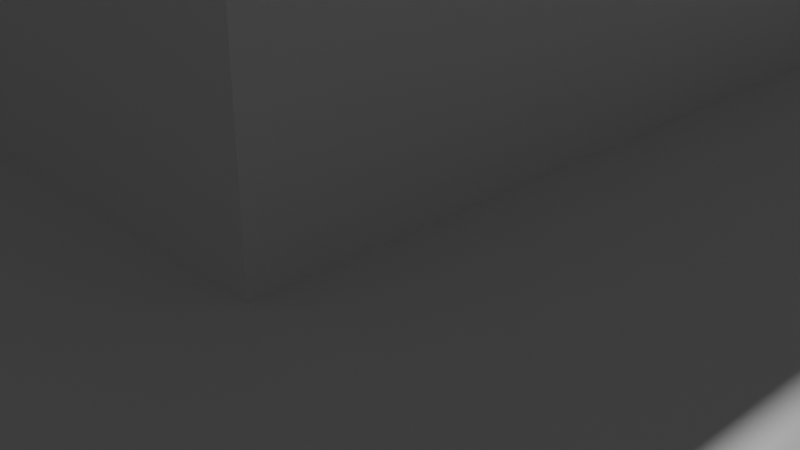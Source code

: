 # Source: Testing_Mayan_Pyramid_Join.blend  (saved by Blender 2.80.72; exported with 4.5.12 LTS)
import bpy
from mathutils import Matrix  # noqa: F401  (used for matrix-valued properties, if any)

bpy.ops.wm.read_factory_settings(use_empty=True)
scene = bpy.context.scene
scene.name = 'Scene'

# ---- collections
col_collection = bpy.data.collections.new('Collection'); scene.collection.children.link(col_collection)

# ---- materials (node trees are filled in below, after node groups)
mat_material = bpy.data.materials.new('Material')
mat_material.alpha_threshold = 0.0
mat_material.use_transparent_shadow = False
mat_material.line_color = (0.0, 0.0, 0.0, 1.0)

# ---- material node trees
mat_material.use_nodes = True; mat_material.node_tree.nodes.clear()
_N = mat_material.node_tree.nodes; _L = mat_material.node_tree.links
n0 = _N.new('ShaderNodeOutputMaterial'); n0.name = 'Material Output'; n0.location = (300, 300)
n1 = _N.new('ShaderNodeBsdfPrincipled'); n1.name = 'Principled BSDF'; n1.location = (10, 300)
n1.distribution = 'GGX'
n1.subsurface_method = 'BURLEY'
n1.inputs[2].default_value = 0.4
n1.inputs[3].default_value = 1.45
n1.inputs[27].default_value = (0.0, 0.0, 0.0, 1.0)
n1.inputs[28].default_value = 1.0
_L.new(n1.outputs[0], n0.inputs[0])
n0.is_active_output = True

# ---- world
world_world = bpy.data.worlds.new('World'); scene.world = world_world
world_world.use_nodes = True; world_world.node_tree.nodes.clear()
_N = world_world.node_tree.nodes; _L = world_world.node_tree.links
n0 = _N.new('ShaderNodeOutputWorld'); n0.name = 'World Output'; n0.location = (300, 300)
n1 = _N.new('ShaderNodeBackground'); n1.name = 'Background'; n1.location = (10, 300)
n1.inputs[0].default_value = (0.05088, 0.05088, 0.05088, 1.0)
_L.new(n1.outputs[0], n0.inputs[0])
n0.is_active_output = True
world_world.color = (0.05088, 0.05088, 0.05088)
world_world.use_sun_shadow = False
world_world.sun_shadow_jitter_overblur = 0.0

# ---- cameras
cam_camera = bpy.data.cameras.new('Camera')
cam_camera.clip_end = 100.0
cam_camera.ortho_scale = 7.314

# ---- lights
light_light = bpy.data.lights.new('Light', 'POINT')
light_light.transmission_factor = 0.0
light_light.energy = 1000.0
light_light.shadow_soft_size = 0.1
light_light.shadow_maximum_resolution = 0.006
light_light.use_absolute_resolution = True

# ---- meshes
me_cube = bpy.data.meshes.new('Cube')
me_cube.from_pydata([(9.0, 9.0, 1.0), (10.0, 10.0, 0.0), (9.0, -9.0, 1.0), (10.0, -10.0, 0.0), (-9.0, 9.0, 1.0), (-10.0, 10.0, 0.0), (-9.0, -9.0, 1.0), (-10.0, -10.0, 0.0), (10.0, -10.0, 1.0), (-10.0, -10.0, 1.0), (10.0, 10.0, 1.0), (-10.0, 10.0, 1.0), (8.0, -8.0, 2.0), (-8.0, -8.0, 2.0), (8.0, 8.0, 2.0), (-8.0, 8.0, 2.0), (9.0, -9.0, 2.0), (-9.0, -9.0, 2.0), (9.0, 9.0, 2.0), (-9.0, 9.0, 2.0), (7.0, -7.0, 3.0), (-7.0, -7.0, 3.0), (7.0, 7.0, 3.0), (-7.0, 7.0, 3.0), (8.0, -8.0, 3.0), (-8.0, -8.0, 3.0), (8.0, 8.0, 3.0), (-8.0, 8.0, 3.0), (6.0, -6.0, 4.0), (-6.0, -6.0, 4.0), (6.0, 6.0, 4.0), (-6.0, 6.0, 4.0), (7.0, -7.0, 4.0), (-7.0, -7.0, 4.0), (7.0, 7.0, 4.0), (-7.0, 7.0, 4.0), (5.0, -5.0, 5.0), (-5.0, -5.0, 5.0), (5.0, 5.0, 5.0), (-5.0, 5.0, 5.0), (6.0, -6.0, 5.0), (-6.0, -6.0, 5.0), (6.0, 6.0, 5.0), (-6.0, 6.0, 5.0), (4.0, -4.0, 6.0), (-4.0, -4.0, 6.0), (4.0, 4.0, 6.0), (-4.0, 4.0, 6.0), (5.0, -5.0, 6.0), (-5.0, -5.0, 6.0), (5.0, 5.0, 6.0), (-5.0, 5.0, 6.0), (2.1, -1.85, 7.15), (-2.1, -1.85, 7.15), (2.1, 1.85, 7.15), (-2.1, 1.85, 7.15), (4.0, -4.0, 7.0), (-4.0, -4.0, 7.0), (4.0, 4.0, 7.0), (-4.0, 4.0, 7.0), (-1.6, -1.6, 10.1), (1.6, 1.6, 10.1), (-1.6, 1.6, 10.1), (-10.0, -1.0, 0.0), (10.0, -1.0, 1.0), (-10.0, -1.0, 1.0), (-9.0, -1.0, 1.0), (9.0, -1.0, 2.0), (-9.0, -1.0, 2.0), (-8.0, -1.0, 2.0), (8.0, -1.0, 3.0), (-8.0, -1.0, 3.0), (-7.0, -1.0, 3.0), (7.0, -1.0, 4.0), (-7.0, -1.0, 4.0), (-6.0, -1.0, 4.0), (6.0, -1.0, 5.0), (-6.0, -1.0, 5.0), (-5.0, -1.0, 5.0), (5.0, -1.0, 6.0), (-5.0, -1.0, 6.0), (-4.0, -1.0, 6.0), (4.0, -1.0, 7.0), (-4.0, -1.0, 7.0), (2.1, -1.15, 7.15), (-2.1, -1.15, 7.15), (-1.6, -1.0, 10.1), (-10.0, 1.0, 1.0), (-9.0, 1.0, 1.0), (-9.0, 1.0, 2.0), (-8.0, 1.0, 2.0), (-8.0, 1.0, 3.0), (-7.0, 1.0, 3.0), (-7.0, 1.0, 4.0), (-6.0, 1.0, 4.0), (-6.0, 1.0, 5.0), (-5.0, 1.0, 5.0), (-5.0, 1.0, 6.0), (-4.0, 1.0, 6.0), (-4.0, 1.0, 7.0), (-2.1, 1.15, 7.15), (-1.6, 1.0, 10.1), (-10.0, 1.0, 0.0), (10.0, 1.0, 1.0), (9.0, 1.0, 2.0), (8.0, 1.0, 3.0), (7.0, 1.0, 3.0), (7.0, 1.0, 4.0), (6.0, 1.0, 4.0), (6.0, 1.0, 5.0), (5.0, 1.0, 6.0), (4.0, 1.0, 7.0), (2.1, 1.15, 7.15), (1.6, 1.0, 10.1), (-2.1, -1.85, 8.65), (-2.1, 1.85, 8.65), (2.1, -1.85, 8.65), (2.1, 1.85, 8.65), (2.1, -0.85, 8.65), (-2.1, -0.85, 8.65), (-2.1, 0.85, 8.65), (2.1, 0.85, 8.65), (-1.773, -2.027, 9.428), (1.773, -2.027, 9.428), (2.027, -0.85, 9.428), (-2.027, -0.85, 9.428), (-2.027, 0.85, 9.428), (2.027, 0.85, 9.428), (-1.773, 2.027, 9.428), (1.773, 2.027, 9.428), (-2.1, 1.85, 8.908), (2.1, 1.85, 8.908), (-2.1, -1.85, 8.908), (2.1, -1.85, 8.908), (2.1, -0.85, 8.908), (-2.1, -0.85, 8.908), (-2.1, 0.85, 8.908), (2.1, 0.85, 8.908), (2.2, -2.0, 9.058), (2.2, -2.0, 9.25), (2.2, -1.0, 9.058), (2.2, -1.0, 9.25), (2.2, 1.0, 9.058), (2.2, 1.0, 9.25), (2.2, 2.0, 9.25), (2.2, 2.0, 9.058), (-2.0, 2.2, 9.25), (2.0, 2.2, 9.25), (-2.0, 2.2, 9.058), (2.0, 2.2, 9.058), (-2.0, -2.2, 9.058), (-2.0, -2.2, 9.25), (2.0, -2.2, 9.058), (2.0, -2.2, 9.25), (-2.2, -2.0, 9.058), (-2.2, -2.0, 9.25), (-2.2, -1.0, 9.058), (-2.2, -1.0, 9.25), (-2.2, 1.0, 9.058), (-2.2, 1.0, 9.25), (-2.2, 2.0, 9.25), (-2.2, 2.0, 9.058), (-1.547, -1.8, 9.91), (1.547, -1.8, 9.91), (1.8, -0.85, 9.91), (-1.8, -0.85, 9.91), (-1.8, 0.85, 9.91), (1.8, 0.85, 9.91), (-1.547, 1.8, 9.91), (1.547, 1.8, 9.91), (-1.8, 1.0, 10.1), (-1.8, 1.6, 10.1), (-1.846, -1.646, 10.0), (-1.8, -1.6, 10.1), (-1.8, -1.0, 10.1), (-1.846, -1.0, 10.0), (-1.846, 1.0, 10.0), (-1.846, 1.646, 10.0), (1.6, -1.6, 10.1), (-1.646, -1.646, 10.0), (1.646, -1.646, 10.0), (1.6, -1.8, 10.1), (-1.6, -1.8, 10.1), (-1.646, -1.846, 10.0), (1.646, -1.846, 10.0), (-1.6, 1.8, 10.1), (1.6, 1.8, 10.1), (-1.646, 1.846, 10.0), (1.646, 1.846, 10.0), (1.8, -1.0, 10.1), (1.8, -1.6, 10.1), (1.846, -1.646, 10.0), (1.8, 1.0, 10.1), (1.846, -1.0, 10.0), (1.8, 1.6, 10.1), (1.846, 1.0, 10.0), (1.846, 1.646, 10.0), (1.6, 0.0, 10.1), (0.8, 1.6, 10.1), (1.6, -0.5, 10.1), (-1.6, 0.5, 10.1), (0.8, -1.6, 10.1), (1.6, 0.5, 10.1), (-1.6, -0.5, 10.1), (-0.8, -1.6, 10.1), (1.6, -1.0, 10.1), (0.8, -1.0, 10.1), (0.8, 1.0, 10.1), (0.0, -1.6, 10.1), (-0.8, 1.6, 10.1), (0.0, 1.6, 10.1), (-0.8, -1.0, 10.1), (0.0, -1.0, 10.1), (-1.6, 0.0, 10.1), (-0.8, 1.0, 10.1), (0.0, 1.0, 10.1), (-1.2, 0.25, 10.1), (1.2, 0.25, 10.1), (1.2, -0.25, 10.1), (-1.2, -0.25, 10.1), (-1.2, -0.5, 10.1), (0.0, -1.0, 10.81), (-1.2, 0.5, 10.81), (0.0, 1.0, 10.81), (1.2, 0.5, 10.81), (-1.2, -0.375, 10.1), (0.8, 0.75, 10.81), (1.2, -0.5, 10.1), (0.8, 0.5, 10.81), (1.2, 0.5, 10.1), (-0.8, 1.0, 10.81), (-1.2, 0.5, 10.1), (0.8, -0.5, 10.81), (-1.2, 0.0, 10.1), (-0.8, 0.5, 10.1), (0.8, 0.5, 10.1), (0.8, -0.5, 10.1), (-1.6, 0.25, 10.1), (1.6, -0.25, 10.1), (1.2, 0.0, 10.1), (-1.6, -0.25, 10.1), (-0.8, -0.5, 10.1), (1.6, 0.25, 10.1), (-0.4, -1.0, 10.1), (-0.4, 1.0, 10.1), (-0.8, -1.0, 10.81), (0.4, -1.0, 10.1), (0.4, 1.0, 10.1), (-0.8, -0.75, 10.81), (-0.8, 0.75, 10.1), (0.8, 0.75, 10.1), (0.8, -0.75, 10.81), (0.8, -0.75, 10.1), (0.8, -1.0, 10.81), (-0.8, -0.75, 10.1), (1.2, 0.0, 10.81), (-0.8, -0.5, 10.81), (-0.6, -1.0, 10.1), (-0.4, 1.0, 10.81), (-1.2, 0.0, 10.81), (-1.2, 0.25, 10.86), (0.0, 0.5, 11.16), (1.2, 0.25, 10.86), (1.2, 0.5, 10.86), (0.0, -0.75, 11.16), (1.2, -0.25, 10.86), (-0.4, 1.0, 10.86), (-0.8, -0.25, 11.16), (-1.0, -0.25, 11.16), (0.0, 0.8, 11.16), (-0.4, 0.8, 11.16), (1.0, 0.0, 11.16), (0.8, -0.5, 10.86), (0.4, -1.0, 10.86), (0.0, -0.8, 11.16), (-0.4, -0.8, 11.16), (1.0, -0.25, 11.16), (0.8, -0.25, 11.16), (0.8, 0.75, 10.86), (1.0, 0.3, 11.16), (1.0, 0.25, 11.16), (-1.2, -0.5, 10.86), (-0.8, -0.5, 10.86), (0.8, 0.25, 11.16), (-1.0, 0.0, 11.16), (-1.0, 0.3, 11.16), (-0.8, 0.25, 11.16), (-1.0, 0.25, 11.16), (0.4, -1.0, 10.81), (0.8, 1.0, 10.81), (0.4, 1.0, 10.81), (-0.8, 0.75, 10.81), (-0.8, 0.5, 10.81), (-1.2, 0.25, 10.46), (0.8, -1.0, 10.46), (-1.2, -0.5, 10.81), (1.25, 0.25, 10.86), (1.25, 0.25, 10.81), (1.25, 0.0, 10.86), (1.25, 0.0, 10.81), (1.25, 0.5, 10.81), (1.25, 0.5, 10.86), (1.25, -0.25, 10.81), (1.25, -0.25, 10.86), (1.25, -0.5, 10.86), (1.25, -0.5, 10.81), (1.2, -0.5, 10.86), (0.85, -0.55, 10.86), (0.85, -0.55, 10.81), (1.2, -0.5, 10.81), (1.2, -0.55, 10.81), (1.25, -0.55, 10.81), (1.2, -0.55, 10.86), (1.25, -0.55, 10.86), (-0.4, -1.05, 10.86), (-0.4, -1.05, 10.81), (0.8, -1.05, 10.86), (0.8, -1.05, 10.81), (-0.8, -1.05, 10.81), (-0.8, -1.05, 10.86), (0.4, -1.05, 10.81), (0.4, -1.05, 10.86), (0.0, -1.05, 10.86), (0.0, -1.05, 10.81), (-1.25, 0.0, 10.86), (-1.25, 0.0, 10.81), (-1.25, 0.25, 10.81), (-1.25, 0.25, 10.86), (-1.25, 0.5, 10.81), (-1.25, 0.5, 10.86), (-1.25, -0.5, 10.81), (-1.25, -0.5, 10.86), (-1.25, -0.25, 10.86), (-1.25, -0.25, 10.81), (-0.8, 1.05, 10.86), (-0.8, 1.05, 10.81), (-0.4, 1.05, 10.81), (-0.4, 1.05, 10.86), (0.0, 1.05, 10.81), (0.0, 1.05, 10.86), (0.4, 1.05, 10.81), (0.4, 1.05, 10.86), (0.8, 1.05, 10.86), (0.8, 1.05, 10.81), (0.85, -1.05, 10.86), (0.85, -1.05, 10.81), (-0.85, -0.55, 10.81), (-0.85, -0.55, 10.86), (-0.85, -1.05, 10.81), (-0.85, -1.05, 10.86), (-1.25, -0.55, 10.81), (-1.25, -0.55, 10.86), (-0.85, 0.55, 10.86), (-0.85, 0.55, 10.81), (-1.25, 0.55, 10.81), (-1.25, 0.55, 10.86), (-0.85, 1.05, 10.86), (-0.85, 1.05, 10.81), (0.85, 0.55, 10.81), (0.85, 0.55, 10.86), (0.85, 1.05, 10.86), (0.85, 1.05, 10.81), (1.25, 0.55, 10.81), (1.25, 0.55, 10.86), (1.2, 0.375, 10.1), (1.2, 0.5, 10.46), (1.2, -0.375, 10.1), (1.2, 0.25, 10.46), (1.2, -0.5, 10.46), (1.2, -0.25, 10.46), (-1.2, 0.375, 10.1), (-1.2, 0.5, 10.46), (1.2, 0.375, 10.46), (1.2, -0.375, 10.46), (1.45, 0.375, 10.1), (1.45, 0.25, 10.1), (1.325, 0.25, 10.46), (1.325, -0.25, 10.46), (1.2, -0.25, 10.81), (1.2, 0.375, 10.81), (1.2, 0.25, 10.81), (1.45, -0.25, 10.1), (1.45, -0.375, 10.1), (1.2, -0.375, 10.81), (1.325, 0.375, 10.46), (1.325, -0.375, 10.46), (-1.2, -0.25, 10.46), (-1.2, -0.5, 10.46), (-0.8, -1.0, 10.46), (0.6, -1.0, 10.1), (-1.2, 0.375, 10.46), (-1.2, -0.375, 10.46), (-1.45, 0.375, 10.1), (-1.45, 0.25, 10.1), (-1.325, 0.25, 10.46), (-1.2, 0.25, 10.81), (-1.325, -0.25, 10.46), (-1.45, -0.25, 10.1), (-1.2, -0.375, 10.81), (-1.2, -0.25, 10.81), (-1.325, -0.375, 10.46), (-1.45, -0.375, 10.1), (-1.325, 0.375, 10.46), (-1.2, 0.375, 10.81), (-0.4, -1.0, 10.46), (0.4, -1.0, 10.46), (-0.6, -1.0, 10.46), (0.6, -1.0, 10.46), (-0.6, -1.25, 10.1), (-0.4, -1.25, 10.1), (-0.4, -1.125, 10.46), (0.4, -1.125, 10.46), (0.6, -1.125, 10.46), (0.6, -1.25, 10.1), (0.6, -1.0, 10.81), (-0.6, -1.125, 10.46), (-0.6, -1.0, 10.81), (-0.4, -1.0, 10.81), (0.4, -1.25, 10.1), (0.6, 1.0, 10.1), (-0.4, 1.0, 10.46), (-0.6, 1.0, 10.1), (-0.8, 1.0, 10.46), (0.8, 1.0, 10.46), (0.4, 1.0, 10.46), (0.6, 1.0, 10.81), (-0.6, 1.0, 10.81), (-0.6, 1.0, 10.46), (0.6, 1.0, 10.46), (-0.4, 1.125, 10.46), (-0.6, 1.25, 10.1), (-0.4, 1.25, 10.1), (0.4, 1.125, 10.46), (0.4, 1.25, 10.1), (0.6, 1.25, 10.1), (-0.6, 1.125, 10.46), (0.6, 1.125, 10.46), (-1.2, 0.5, 10.86), (-1.2, 0.0, 10.86), (-0.4, -1.0, 10.86), (0.0, -1.0, 10.86), (1.2, 0.0, 10.86), (0.0, 1.0, 10.86), (-1.2, -0.25, 10.86), (0.8, -1.0, 10.86), (0.4, 1.0, 10.86), (0.8, 1.0, 10.86), (0.8, 0.5, 10.86), (-0.8, 0.5, 10.86), (-0.8, 0.75, 10.86), (0.8, -0.75, 10.86), (-0.8, -0.75, 10.86), (-0.8, -1.0, 10.86), (-0.8, 1.0, 10.86), (-0.8, 0.0, 11.16), (0.48, -0.3, 11.16), (1.0, -0.3, 11.16), (0.4, -0.8, 11.16), (0.48, -0.8, 11.16), (0.4, 0.8, 11.16), (0.48, 0.8, 11.16), (0.0, -0.5, 11.16), (0.0, 0.75, 11.16), (0.8, 0.0, 11.16), (0.48, 0.3, 11.16), (-0.48, 0.3, 11.16), (-0.48, 0.75, 11.16), (-0.4, 0.5, 11.16), (0.48, 0.75, 11.16), (0.4, 0.5, 11.16), (0.48, -0.75, 11.16), (0.4, -0.5, 11.16), (-1.0, -0.3, 11.16), (-0.48, -0.75, 11.16), (-0.48, -0.8, 11.16), (-0.48, -0.3, 11.16), (-0.4, -0.5, 11.16), (-0.48, 0.8, 11.16), (-0.4, -0.75, 11.16), (0.4, 0.75, 11.16), (-0.4, 0.75, 11.16), (0.4, -0.75, 11.16), (-0.72, 0.0, 11.45), (-0.72, -0.25, 11.45), (0.0, 0.42, 11.45), (0.0, -0.42, 11.45), (0.65, 0.0, 11.45), (0.65, -0.25, 11.45), (0.48, 0.3, 11.45), (0.65, 0.25, 11.45), (-0.48, 0.3, 11.45), (-0.72, 0.25, 11.45), (-0.4, 0.42, 11.45), (0.4, 0.42, 11.45), (0.48, -0.3, 11.45), (0.4, -0.42, 11.45), (-0.48, -0.3, 11.45), (-0.4, -0.42, 11.45), (-0.01235, 0.0, 11.66), (2.027, 1.15, 9.428), (2.027, -1.15, 9.428), (1.8, -1.15, 9.91), (1.8, 1.15, 9.91), (-2.027, -1.15, 9.428), (-2.027, 1.15, 9.428), (-1.8, -1.15, 9.91), (-1.8, 1.15, 9.91), (-1.8, 1.547, 9.91), (-2.027, 1.773, 9.428), (1.8, 1.547, 9.91), (2.027, 1.773, 9.428), (2.027, -1.773, 9.428), (-2.027, -1.773, 9.428), (-1.8, -1.547, 9.91), (1.8, -1.547, 9.91), (-1.646, 1.646, 10.0), (-2.0, 2.0, 9.25), (1.646, 1.646, 10.0), (2.0, 2.0, 9.25), (-2.0, 1.0, 9.25), (2.0, -1.0, 9.25), (2.0, -2.0, 9.25), (2.0, 1.0, 9.25), (-2.0, -2.0, 9.25), (-2.0, -1.0, 9.25), (1.646, -1.0, 10.0), (-1.646, -1.0, 10.0), (-1.646, 1.0, 10.0), (1.646, 1.0, 10.0), (2.1, 1.15, 8.65), (2.1, -1.15, 8.65), (2.1, -1.15, 8.908), (2.1, 1.15, 8.908), (-2.1, -1.15, 8.65), (-2.1, 1.15, 8.65), (-2.1, -1.15, 8.908), (-2.1, 1.15, 8.908), (-2.0, 2.0, 9.058), (-2.1, 1.85, 8.35), (2.0, 2.0, 9.058), (2.1, 1.85, 8.35), (-2.1, 1.15, 8.35), (2.1, -1.15, 8.35), (2.1, -1.85, 8.35), (2.1, 1.15, 8.35), (-2.1, -1.85, 8.35), (-2.1, -1.15, 8.35), (-2.0, -2.0, 9.058), (2.0, -2.0, 9.058), (2.0, -1.0, 9.058), (-2.0, -1.0, 9.058), (-2.0, 1.0, 9.058), (2.0, 1.0, 9.058), (1.85, -0.9, 7.15), (2.0, -2.0, 7.0), (-2.0, 1.0, 7.0), (-2.0, 2.0, 7.0), (-2.0, 2.0, 8.5), (2.0, 2.0, 8.5), (2.0, 2.0, 7.0), (-2.0, -2.0, 7.0), (-2.0, -1.0, 7.0), (1.85, 0.9, 7.15), (-2.0, -2.0, 8.5), (2.0, -2.0, 8.5), (1.85, -0.9, 8.35), (-2.0, -1.0, 8.5), (-2.0, 1.0, 8.5), (1.85, 0.9, 8.35), (1.439, 0.9, 7.15), (1.439, -0.9, 7.15), (1.439, -0.9, 8.35), (1.439, 0.9, 8.35), (1.289, 0.0, 7.0), (1.439, -0.9, 7.75), (1.439, 0.9, 7.75), (1.439, 0.0, 8.4), (1.389, -0.65, 7.15), (1.439, -0.9, 8.125), (1.439, 0.9, 8.125), (1.439, -0.5, 8.4), (1.389, 0.65, 7.15), (1.439, -0.9, 7.375), (1.439, 0.9, 7.375), (1.439, 0.5, 8.4), (1.289, 0.0, 8.125), (1.289, -0.5, 7.75), (1.389, 0.65, 7.75), (1.389, 0.65, 7.375), (1.389, -0.65, 7.375), (1.389, -0.65, 8.125), (1.389, 0.65, 8.125), (0.5254, 0.5, 7.0), (0.5254, 0.0, 7.0), (0.5254, 0.0, 7.375), (0.5254, 0.0, 7.75), (0.5254, 0.5, 7.75), (0.5254, -0.5, 7.0), (0.5254, 0.0, 8.125), (0.5254, -0.5, 7.75), (0.5254, 0.5, 7.375), (0.5254, -0.5, 7.375), (0.5254, -0.5, 8.125), (0.5254, 0.5, 8.125), (2.0, -1.0, 7.0), (1.85, -0.85, 8.4), (1.85, 0.85, 8.4), (1.389, -0.85, 8.125), (1.439, -0.85, 8.4), (1.389, 0.85, 8.125), (1.439, 0.85, 8.4), (1.389, 0.85, 7.15), (1.389, -0.85, 7.15), (1.389, -0.85, 7.375), (1.389, -0.85, 7.75), (1.389, 0.85, 7.375), (1.389, 0.85, 7.75), (2.0, 1.0, 8.5), (2.0, -1.0, 8.5), (1.389, -0.65, 8.35), (1.389, -0.85, 8.35), (1.389, 0.85, 8.35), (1.389, 0.65, 8.35), (1.339, 0.0, 8.4), (1.289, -0.5, 7.0), (1.289, -1.0, 7.0), (1.289, -1.0, 8.125), (1.289, -1.0, 8.5), (1.339, -0.4, 8.4), (1.289, -1.0, 7.375), (1.289, -1.0, 7.75), (1.289, -0.5, 7.375), (1.389, -0.65, 7.75), (1.339, -0.4, 8.225), (1.289, 1.0, 8.125), (1.289, 1.0, 8.5), (1.289, 1.0, 7.375), (1.289, 1.0, 7.75), (1.289, 1.0, 7.0), (1.289, 0.5, 7.0), (1.339, 0.4, 8.4), (1.289, 0.5, 7.375), (1.289, 0.5, 7.75), (1.339, 0.4, 8.225), (1.289, 0.5, 8.5), (1.289, 0.0, 8.5), (1.289, -0.5, 8.5), (1.289, -0.5, 8.125), (1.339, 0.0, 8.225), (1.289, 0.5, 8.125), (8.0, 1.0, 2.0), (8.0, -1.0, 2.0), (7.0, -1.0, 3.0), (4.0, 1.0, 6.0), (3.0, 1.0, 7.0), (3.0, -1.0, 7.0), (2.0, 1.0, 7.0), (-10.0, 0.3333, 0.0), (-10.0, -0.3333, 0.0), (-10.0, -0.3333, 1.0), (-10.0, 0.3333, 1.0), (-9.0, -0.3333, 1.0), (-9.0, 0.3333, 1.0), (-9.0, -0.3333, 2.0), (-9.0, 0.3333, 2.0), (-8.0, -0.3333, 2.0), (-8.0, 0.3333, 2.0), (-8.0, -0.3333, 3.0), (-8.0, 0.3333, 3.0), (-7.0, -0.3333, 3.0), (-7.0, 0.3333, 3.0), (-7.0, -0.3333, 4.0), (-7.0, 0.3333, 4.0), (-6.0, -0.3333, 4.0), (-6.0, 0.3333, 4.0), (-6.0, -0.3333, 5.0), (-6.0, 0.3333, 5.0), (-5.0, -0.3333, 5.0), (-5.0, 0.3333, 5.0), (-5.0, -0.3333, 6.0), (-5.0, 0.3333, 6.0), (-4.0, -0.3333, 6.0), (-4.0, 0.3333, 6.0), (-4.0, -0.3333, 7.0), (-4.0, 0.3333, 7.0), (-2.0, -0.3333, 7.0), (-2.0, 0.3333, 7.0), (-2.0, -0.3333, 8.5), (-2.0, 0.3333, 8.5), (-2.0, -0.3333, 9.25), (-2.0, 0.3333, 9.25), (-2.0, -0.3333, 9.058), (-2.0, 0.3333, 9.058), (-2.2, -0.3333, 9.25), (-2.2, 0.3333, 9.25), (-2.2, -0.3333, 9.058), (-2.2, 0.3333, 9.058), (-1.646, -0.3333, 10.0), (-1.646, 0.3333, 10.0), (-1.8, -0.3333, 10.1), (-1.8, 0.3333, 10.1), (-1.846, -0.3333, 10.0), (-1.846, 0.3333, 10.0), (-2.027, -0.2833, 9.428), (-2.027, 0.2833, 9.428), (-1.8, -0.2833, 9.91), (-1.8, 0.2833, 9.91), (-2.1, -0.2833, 8.65), (-2.1, 0.2833, 8.65), (-2.1, -0.2833, 8.908), (-2.1, 0.2833, 8.908), (8.0, 0.7737, 2.0), (8.0, -0.7737, 2.0), (4.0, 0.7737, 6.0), (3.0, -0.7737, 7.0), (2.0, 0.7737, 7.0), (2.0, -0.7737, 7.0), (10.0, -0.7737, 0.0), (9.0, -0.7737, 1.0), (7.0, 0.7737, 3.0), (7.0, -0.7737, 3.0), (6.0, 0.7737, 4.0), (5.0, 0.7737, 5.0), (4.0, -0.7737, 6.0), (4.0, -1.0, 6.0), (9.0, 1.0, 1.0), (10.0, 1.0, 0.0), (10.0, 0.7737, 0.0), (9.0, -1.0, 1.0), (6.0, -0.7737, 4.0), (6.0, -1.0, 4.0), (5.0, -0.7737, 5.0), (5.0, -1.0, 5.0), (10.0, -1.0, 0.0), (5.0, 1.0, 5.0), (3.0, 0.7737, 7.0), (9.0, 0.7737, 1.0), (8.5, -0.7737, 2.5), (8.5, -1.0, 2.5), (4.5, -0.7737, 6.5), (4.5, -1.0, 6.5), (3.5, -0.7737, 7.5), (3.5, -1.0, 7.5), (7.5, -1.0, 3.5), (9.5, 1.0, 1.5), (10.5, 1.0, 0.5), (4.5, 1.0, 6.5), (3.5, 1.0, 7.5), (10.5, 0.7737, 0.5), (9.5, -0.7737, 1.5), (9.5, -1.0, 1.5), (7.5, -0.7737, 3.5), (6.5, -0.7737, 4.5), (6.5, -1.0, 4.5), (5.5, -0.7737, 5.5), (5.5, -1.0, 5.5), (10.5, -1.0, 0.5), (5.5, 1.0, 5.5), (6.5, 1.0, 4.5), (7.5, 1.0, 3.5), (8.5, 1.0, 2.5), (8.5, 0.7737, 2.5), (4.5, 0.7737, 6.5), (3.5, 0.7737, 7.5), (10.5, -0.7737, 0.5), (9.5, 0.7737, 1.5), (7.5, 0.7737, 3.5), (6.5, 0.7737, 4.5), (5.5, 0.7737, 5.5), (3.0, -0.7737, 7.5), (3.0, -1.0, 7.5), (2.0, 1.0, 7.5), (3.0, 1.0, 7.5), (2.0, -0.7737, 7.5), (2.0, -1.0, 7.5), (3.0, 0.7737, 7.5), (2.0, 0.7737, 7.5), (11.0, 0.7737, 0.0005245), (11.0, 1.0, 0.0005245), (11.0, -1.0, 0.0005245), (11.0, -0.7737, 0.0005245), (10.0, -0.7737, 0.000243), (10.0, 0.7737, 0.000243), (10.0, -0.7737, 0.2502), (10.0, 0.7737, 0.2502), (9.75, -0.7737, 0.2502), (9.75, 0.7737, 0.2502), (9.75, -0.7737, 0.2502), (9.75, 0.7737, 0.2502), (9.75, -0.7737, 0.5002), (9.75, 0.7737, 0.5002), (9.5, -0.7737, 0.5002), (9.5, 0.7737, 0.5002), (9.5, -0.7737, 0.5002), (9.5, 0.7737, 0.5002), (9.5, -0.7737, 0.7502), (9.5, 0.7737, 0.7502), (9.25, -0.7737, 0.7502), (9.25, 0.7737, 0.7502), (9.25, -0.7737, 0.7502), (9.25, 0.7737, 0.7502), (9.25, -0.7737, 1.0), (9.25, 0.7737, 1.0), (9.0, -0.7737, 1.0), (9.0, 0.7737, 1.0), (9.0, -0.7737, 1.0), (9.0, 0.7737, 1.0), (9.0, -0.7737, 1.25), (9.0, 0.7737, 1.25), (8.75, -0.7737, 1.25), (8.75, 0.7737, 1.25), (8.75, -0.7737, 1.25), (8.75, 0.7737, 1.25), (8.75, -0.7737, 1.5), (8.75, 0.7737, 1.5), (8.5, -0.7737, 1.5), (8.5, 0.7737, 1.5), (8.5, -0.7737, 1.5), (8.5, 0.7737, 1.5), (8.5, -0.7737, 1.75), (8.5, 0.7737, 1.75), (8.25, -0.7737, 1.75), (8.25, 0.7737, 1.75), (8.25, -0.7737, 1.75), (8.25, 0.7737, 1.75), (8.25, -0.7737, 2.0), (8.25, 0.7737, 2.0), (8.0, -0.7737, 2.0), (8.0, 0.7737, 2.0), (8.0, -0.7737, 2.0), (8.0, 0.7737, 2.0), (8.0, -0.7737, 2.25), (8.0, 0.7737, 2.25), (7.75, -0.7737, 2.25), (7.75, 0.7737, 2.25), (7.75, -0.7737, 2.25), (7.75, 0.7737, 2.25), (7.75, -0.7737, 2.5), (7.75, 0.7737, 2.5), (7.5, -0.7737, 2.5), (7.5, 0.7737, 2.5), (7.5, -0.7737, 2.5), (7.5, 0.7737, 2.5), (7.5, -0.7737, 2.75), (7.5, 0.7737, 2.75), (7.25, -0.7737, 2.75), (7.25, 0.7737, 2.75), (7.25, -0.7737, 2.75), (7.25, 0.7737, 2.75), (7.25, -0.7737, 3.0), (7.25, 0.7737, 3.0), (7.0, -0.7737, 3.0), (7.0, 0.7737, 3.0), (7.0, -0.7737, 3.0), (7.0, 0.7737, 3.0), (7.0, -0.7737, 3.25), (7.0, 0.7737, 3.25), (6.75, -0.7737, 3.25), (6.75, 0.7737, 3.25), (6.75, -0.7737, 3.25), (6.75, 0.7737, 3.25), (6.75, -0.7737, 3.5), (6.75, 0.7737, 3.5), (6.5, -0.7737, 3.5), (6.5, 0.7737, 3.5), (6.5, -0.7737, 3.5), (6.5, 0.7737, 3.5), (6.5, -0.7737, 3.75), (6.5, 0.7737, 3.75), (6.25, -0.7737, 3.75), (6.25, 0.7737, 3.75), (6.25, -0.7737, 3.75), (6.25, 0.7737, 3.75), (6.25, -0.7737, 4.0), (6.25, 0.7737, 4.0), (6.0, -0.7737, 4.0), (6.0, 0.7737, 4.0), (6.0, -0.7737, 4.0), (6.0, 0.7737, 4.0), (6.0, -0.7737, 4.25), (6.0, 0.7737, 4.25), (5.75, -0.7737, 4.25), (5.75, 0.7737, 4.25), (5.75, -0.7737, 4.25), (5.75, 0.7737, 4.25), (5.75, -0.7737, 4.5), (5.75, 0.7737, 4.5), (5.5, -0.7737, 4.5), (5.5, 0.7737, 4.5), (5.5, -0.7737, 4.5), (5.5, 0.7737, 4.5), (5.5, -0.7737, 4.75), (5.5, 0.7737, 4.75), (5.25, -0.7737, 4.75), (5.25, 0.7737, 4.75), (5.25, -0.7737, 4.75), (5.25, 0.7737, 4.75), (5.25, -0.7737, 5.0), (5.25, 0.7737, 5.0), (5.0, -0.7737, 5.0), (5.0, 0.7737, 5.0), (5.0, -0.7737, 5.0), (5.0, 0.7737, 5.0), (5.0, -0.7737, 5.25), (5.0, 0.7737, 5.25), (4.75, -0.7737, 5.25), (4.75, 0.7737, 5.25), (4.75, -0.7737, 5.25), (4.75, 0.7737, 5.25), (4.75, -0.7737, 5.5), (4.75, 0.7737, 5.5), (4.5, -0.7737, 5.5), (4.5, 0.7737, 5.5), (4.5, -0.7737, 5.5), (4.5, 0.7737, 5.5), (4.5, -0.7737, 5.75), (4.5, 0.7737, 5.75), (4.25, -0.7737, 5.75), (4.25, 0.7737, 5.75), (4.25, -0.7737, 5.75), (4.25, 0.7737, 5.75), (4.25, -0.7737, 6.0), (4.25, 0.7737, 6.0), (4.0, -0.7737, 6.0), (4.0, 0.7737, 6.0), (4.0, -0.7737, 6.0), (4.0, 0.7737, 6.0), (4.0, -0.7737, 6.25), (4.0, 0.7737, 6.25), (3.75, -0.7737, 6.25), (3.75, 0.7737, 6.25), (3.75, -0.7737, 6.25), (3.75, 0.7737, 6.25), (3.75, -0.7737, 6.5), (3.75, 0.7737, 6.5), (3.5, -0.7737, 6.5), (3.5, 0.7737, 6.5), (3.5, -0.7737, 6.5), (3.5, 0.7737, 6.5), (3.5, -0.7737, 6.75), (3.5, 0.7737, 6.75), (3.25, -0.7737, 6.75), (3.25, 0.7737, 6.75), (3.25, -0.7737, 6.75), (3.25, 0.7737, 6.75), (3.25, -0.7737, 7.0), (3.25, 0.7737, 7.0), (3.0, -0.7737, 7.0), (3.0, 0.7737, 7.0)], [], [(0, 4, 19, 18), (3, 8, 9, 7), (102, 87, 11, 5), (63, 733, 3, 7), (733, 64, 8, 3), (5, 11, 10, 1), (2, 6, 9, 8), (728, 2, 8, 64), (88, 4, 11, 87), (4, 0, 10, 11), (69, 13, 25, 71), (725, 0, 18, 104), (66, 6, 17, 68), (6, 2, 16, 17), (12, 13, 17, 16), (651, 12, 16, 67), (90, 15, 19, 89), (15, 14, 18, 19), (72, 21, 33, 74), (13, 12, 24, 25), (14, 15, 27, 26), (650, 14, 26, 105), (20, 21, 25, 24), (652, 20, 24, 70), (92, 23, 27, 91), (23, 22, 26, 27), (30, 31, 43, 42), (21, 20, 32, 33), (22, 23, 35, 34), (106, 22, 34, 107), (28, 29, 33, 32), (730, 28, 32, 73), (94, 31, 35, 93), (31, 30, 34, 35), (38, 39, 51, 50), (108, 30, 42, 109), (75, 29, 41, 77), (29, 28, 40, 41), (36, 37, 41, 40), (732, 36, 40, 76), (96, 39, 43, 95), (39, 38, 42, 43), (81, 45, 57, 83), (734, 38, 50, 110), (78, 37, 49, 80), (37, 36, 48, 49), (44, 45, 49, 48), (724, 44, 48, 79), (98, 47, 51, 97), (47, 46, 50, 51), (697, 526, 175, 701), (45, 44, 56, 57), (46, 47, 59, 58), (653, 46, 58, 111), (554, 560, 57, 56), (604, 554, 56, 82), (555, 556, 59, 99), (556, 559, 58, 59), (61, 517, 188, 186), (113, 202, 197, 199, 205, 189, 192), (517, 61, 194, 196), (560, 561, 83, 57), (73, 652, 730), (44, 724, 82, 56), (86, 203, 213, 200, 101, 170, 700, 699, 174), (45, 81, 80, 49), (604, 82, 655), (677, 78, 80, 679), (36, 732, 79, 48), (681, 81, 83, 683), (37, 78, 77, 41), (673, 75, 77, 675), (28, 730, 76, 40), (29, 75, 74, 33), (20, 652, 73, 32), (21, 72, 71, 25), (734, 110, 653), (12, 651, 70, 24), (669, 72, 74, 671), (13, 69, 68, 17), (64, 733, 728), (661, 66, 68, 663), (2, 728, 67, 16), (665, 69, 71, 667), (6, 66, 65, 9), (658, 717, 733, 63), (7, 9, 65, 63), (5, 1, 726, 102), (1, 10, 103, 726), (0, 725, 103, 10), (15, 90, 91, 27), (4, 88, 89, 19), (14, 650, 104, 18), (23, 92, 93, 35), (22, 106, 105, 26), (30, 108, 107, 34), (31, 94, 95, 43), (38, 734, 109, 42), (47, 98, 99, 59), (39, 96, 97, 51), (46, 653, 110, 50), (515, 527, 176, 177), (559, 656, 111, 58), (180, 525, 193, 191), (686, 555, 99, 684), (76, 730, 732), (682, 98, 97, 680), (653, 111, 654), (678, 96, 95, 676), (674, 94, 93, 672), (67, 728, 651), (670, 92, 91, 668), (666, 90, 89, 664), (662, 88, 87, 660), (657, 660, 87, 102), (562, 568, 572, 579, 575, 583, 569), (55, 100, 541, 538), (685, 561, 566, 687), (52, 84, 542, 543), (112, 54, 540, 544), (559, 556, 557, 558), (560, 554, 564, 563), (85, 53, 545, 546), (552, 539, 145, 142), (691, 550, 156, 695), (519, 516, 160, 159), (549, 552, 142, 140), (520, 521, 139, 141), (537, 516, 146, 148), (523, 547, 150, 151), (547, 523, 155, 154), (533, 114, 132, 535), (563, 564, 548, 547), (558, 557, 537, 539), (529, 117, 131, 532), (116, 530, 531, 133), (707, 119, 135, 709), (115, 534, 536, 130), (118, 121, 137, 134), (140, 142, 143, 141), (138, 140, 141, 139), (142, 145, 144, 143), (521, 548, 138, 139), (518, 522, 143, 144), (522, 520, 141, 143), (548, 549, 140, 138), (539, 518, 144, 145), (149, 148, 146, 147), (518, 539, 149, 147), (539, 537, 148, 149), (516, 518, 147, 146), (150, 152, 153, 151), (521, 523, 151, 153), (547, 548, 152, 150), (548, 521, 153, 152), (161, 158, 159, 160), (695, 156, 157, 693), (156, 154, 155, 157), (516, 537, 161, 160), (690, 519, 159, 694), (537, 551, 158, 161), (523, 524, 157, 155), (550, 547, 154, 156), (149, 145, 144, 147), (518, 147, 144), (149, 539, 145), (161, 148, 146, 160), (516, 160, 146), (537, 161, 148), (138, 152, 153, 139), (153, 521, 139), (548, 152, 138), (154, 150, 151, 155), (523, 155, 151), (154, 547, 150), (124, 127, 167, 164), (508, 504, 506, 507), (703, 125, 165, 705), (511, 500, 501, 514), (499, 510, 509, 502), (129, 128, 168, 169), (122, 123, 163, 162), (503, 512, 513, 505), (175, 172, 173, 174), (701, 175, 174, 699), (177, 176, 170, 171), (60, 86, 174, 173), (62, 515, 177, 171), (179, 60, 173, 172), (526, 179, 172, 175), (101, 62, 171, 170), (60, 179, 183, 182), (178, 201, 208, 204, 60), (183, 184, 181, 182), (180, 178, 181, 184), (178, 60, 182, 181), (179, 180, 184, 183), (188, 187, 185, 186), (62, 209, 210, 198, 61, 186, 185), (515, 62, 185, 187), (517, 515, 187, 188), (195, 196, 194, 192), (191, 193, 189, 190), (193, 195, 192, 189), (205, 178, 190, 189), (528, 517, 196, 195), (525, 528, 195, 193), (178, 180, 191, 190), (61, 113, 192, 194), (172, 173, 182, 183), (60, 173, 182), (179, 183, 172), (191, 180, 184), (181, 178, 190), (184, 181, 190, 191), (186, 61, 194), (196, 517, 188), (188, 186, 194, 196), (62, 171, 185), (171, 177, 187, 185), (515, 187, 177), (213, 203, 240), (197, 202, 242), (200, 213, 237), (446, 289, 343, 342), (199, 197, 238), (443, 438, 324, 332), (241, 220, 203, 86, 211, 254), (211, 204, 208, 212, 243, 257), (209, 214, 421, 244, 215, 210), (438, 260, 327, 324), (245, 416, 417, 315, 318), (444, 273, 321, 316), (216, 237, 213, 233), (197, 239, 218, 238), (233, 213, 240, 219), (202, 229, 364, 217, 242), (256, 248, 451, 282), (231, 200, 237, 216, 370), (206, 201, 178, 205), (208, 201, 206, 389, 246, 212), (266, 442, 339, 337), (395, 259, 325, 326), (214, 101, 200, 231, 234, 249), (295, 256, 282, 281), (113, 207, 250, 235, 229, 202), (378, 255, 299, 302), (199, 227, 236, 252, 206, 205), (224, 228, 447, 263), (251, 232, 272, 450), (238, 218, 366, 227, 199), (242, 217, 239, 197), (380, 379, 224, 300, 297), (253, 251, 450, 444), (198, 207, 113, 61), (215, 247, 419, 207, 198, 210), (62, 101, 214, 209), (417, 221, 323, 315), (226, 289, 446, 278), (219, 240, 203, 220, 225), (86, 60, 204, 211), (248, 245, 452, 451), (230, 291, 449, 453), (228, 226, 278, 447), (445, 446, 342, 341), (292, 222, 437, 448), (288, 414, 253, 317, 320), (453, 266, 337, 334), (291, 292, 448, 449), (262, 441, 298, 296), (260, 437, 329, 327), (391, 387, 295, 398), (366, 218, 381, 382), (249, 234, 292, 291), (244, 421, 430, 431), (212, 246, 405, 288, 221), (234, 231, 371, 222, 292), (247, 215, 223, 290, 424), (372, 365, 224, 379), (235, 250, 226, 228), (214, 249, 291, 230, 422), (236, 227, 368, 309, 232), (254, 211, 388, 245, 248), (250, 207, 423, 289, 226), (243, 212, 221, 417, 404), (206, 252, 251, 253, 294), (239, 217, 367, 380, 255), (252, 236, 232, 251), (229, 235, 228, 224, 365), (218, 239, 255, 378, 369), (220, 241, 256, 295, 387), (293, 395, 394), (215, 244, 420, 258, 223), (241, 254, 248, 256), (407, 294, 253, 414), (407, 414, 412), (233, 219, 386, 399, 259), (216, 233, 259, 395, 293), (427, 422, 230, 426), (302, 299, 298, 303), (299, 297, 296, 298), (297, 300, 301, 296), (305, 302, 303, 304), (265, 306, 304, 303), (309, 383, 378, 302, 305), (441, 265, 303, 298), (255, 380, 297, 299), (263, 262, 296, 301), (224, 263, 301, 300), (232, 309, 306, 272), (309, 305, 311, 310), (232, 272, 307, 308), (312, 310, 311, 313), (305, 304, 313, 311), (306, 309, 310, 312), (304, 306, 312, 313), (310, 308, 307, 312), (307, 272, 306, 312), (232, 308, 310, 309), (318, 315, 314, 319), (320, 317, 316, 321), (315, 323, 322, 314), (323, 320, 321, 322), (440, 439, 314, 322), (452, 245, 318, 319), (273, 440, 322, 321), (221, 288, 320, 323), (439, 452, 319, 314), (253, 444, 316, 317), (326, 325, 324, 327), (325, 333, 332, 324), (328, 326, 327, 329), (333, 330, 331, 332), (222, 403, 395, 326, 328), (295, 281, 331, 330), (399, 398, 295, 330, 333), (437, 222, 328, 329), (259, 399, 333, 325), (281, 443, 332, 331), (336, 335, 334, 337), (338, 336, 337, 339), (340, 338, 339, 341), (343, 340, 341, 342), (290, 223, 338, 340), (289, 425, 290, 340, 343), (258, 426, 230, 335, 336), (230, 453, 334, 335), (223, 258, 336, 338), (442, 445, 341, 339), (317, 316, 344, 345), (307, 308, 345, 344), (450, 272, 307, 344, 316, 444), (253, 317, 345, 308, 232, 251), (282, 256, 346, 347), (319, 318, 348, 349), (330, 331, 351, 350), (347, 346, 350, 351), (346, 347, 349, 348), (451, 282, 347, 349, 319, 452), (281, 331, 351, 347, 282), (256, 295, 330, 350, 346), (318, 245, 248, 256, 346, 348), (448, 292, 353, 352), (329, 328, 354, 355), (335, 334, 356, 357), (353, 357, 356, 352), (354, 353, 352, 355), (356, 334, 453, 449, 448, 352), (437, 329, 355, 352, 448), (328, 222, 292, 353, 354), (353, 292, 291, 230, 335, 357), (228, 447, 359, 358), (343, 342, 360, 361), (300, 301, 363, 362), (359, 363, 362, 358), (359, 358, 361, 360), (447, 263, 301, 363, 359), (446, 278, 447, 359, 360, 342), (226, 289, 343, 361, 358, 228), (228, 358, 362, 300, 224), (383, 373, 385), (218, 369, 377, 381), (364, 229, 365, 372), (368, 373, 383, 309), (227, 366, 373, 368), (372, 379, 384), (385, 377, 378, 383), (376, 384, 379, 380), (375, 374, 384, 376), (382, 381, 377, 385), (364, 372, 384, 374), (231, 370, 390, 371), (371, 390, 403, 222), (373, 366, 382, 385), (369, 378, 377), (217, 364, 374, 375), (367, 217, 375, 376), (380, 367, 376), (399, 386, 396), (386, 219, 397, 396), (219, 225, 401, 397), (225, 220, 387, 391), (402, 394, 395, 403), (392, 393, 394, 402), (396, 400, 398, 399), (397, 401, 400, 396), (216, 293, 394, 393), (211, 257, 406, 388), (370, 216, 393, 392), (225, 391, 400, 401), (388, 406, 416, 245), (403, 390, 402), (390, 370, 392, 402), (391, 398, 400), (416, 406, 415), (404, 417, 410), (389, 206, 294, 407), (415, 410, 417, 416), (408, 409, 410, 415), (411, 412, 414, 288), (418, 413, 412, 411), (243, 404, 410, 409), (406, 257, 408, 415), (405, 246, 418, 411), (288, 405, 411), (389, 407, 412, 413), (246, 389, 413, 418), (257, 243, 409, 408), (421, 427, 435, 430), (425, 428, 436), (421, 214, 422, 427), (423, 428, 425, 289), (207, 419, 428, 423), (247, 424, 432, 433), (436, 432, 290, 425), (429, 435, 426, 258), (431, 430, 435, 429), (434, 433, 432, 436), (428, 419, 434, 436), (424, 290, 432), (419, 247, 433, 434), (420, 244, 431, 429), (258, 420, 429), (427, 426, 435), (447, 278, 468, 464), (439, 440, 274, 275), (438, 443, 268, 284), (266, 453, 477, 270), (446, 445, 459, 460), (448, 437, 285, 465), (262, 263, 279, 280), (452, 439, 275, 474), (306, 265, 276, 456), (281, 282, 475, 472), (273, 444, 458, 457), (282, 451, 473, 475), (449, 448, 465, 466), (260, 438, 284, 287), (441, 262, 280, 271), (437, 260, 287, 285), (272, 306, 456, 455), (450, 272, 455, 470), (451, 452, 474, 473), (263, 447, 464, 279), (278, 446, 460, 468), (443, 281, 472, 268), (453, 449, 466, 477), (444, 450, 470, 458), (442, 266, 270, 269), (445, 442, 269, 459), (265, 441, 271, 276), (440, 273, 457, 274), (279, 464, 283, 280), (267, 268, 472, 475), (286, 287, 284, 454), (481, 264, 274, 457), (455, 277, 487, 494), (454, 284, 268, 267), (286, 454, 482, 491), (480, 466, 465, 467), (280, 283, 463, 271), (479, 462, 261, 469), (276, 277, 455, 456), (475, 476, 497, 496), (465, 285, 287, 286), (271, 463, 277, 276), (478, 473, 474, 275), (476, 461, 485, 497), (264, 478, 275, 274), (461, 476, 478, 264), (476, 475, 473, 478), (468, 479, 469, 464), (460, 459, 479, 468), (459, 269, 462, 479), (462, 480, 467, 261), (269, 270, 480, 462), (270, 477, 466, 480), (470, 481, 457, 458), (455, 471, 481, 470), (471, 461, 264, 481), (483, 496, 498), (489, 488, 498), (495, 494, 498), (487, 486, 498), (467, 465, 490, 492), (471, 455, 494, 495), (261, 467, 492, 484), (469, 261, 484, 493), (277, 463, 486, 487), (463, 283, 489, 486), (283, 464, 488, 489), (461, 471, 495, 485), (454, 267, 483, 482), (267, 475, 496, 483), (464, 469, 493, 488), (465, 286, 491, 490), (490, 491, 498), (482, 483, 498), (497, 485, 498), (491, 482, 498), (492, 490, 498), (484, 492, 498), (493, 484, 498), (486, 489, 498), (485, 495, 498), (488, 493, 498), (496, 497, 498), (494, 487, 498), (127, 124, 520, 522), (124, 164, 525, 520), (167, 127, 522, 528), (164, 167, 528, 525), (704, 126, 519, 690), (165, 125, 524, 526), (126, 166, 527, 519), (705, 165, 526, 697), (168, 128, 516, 515), (129, 169, 517, 518), (128, 129, 518, 516), (123, 122, 523, 521), (122, 162, 179, 523), (163, 123, 521, 180), (169, 168, 515, 517), (162, 163, 180, 179), (508, 507, 515, 516), (509, 510, 518, 517), (504, 508, 516, 519), (500, 511, 521, 520), (510, 499, 522, 518), (512, 503, 524, 523), (513, 512, 523, 179), (511, 514, 180, 521), (501, 500, 520, 525), (503, 505, 526, 524), (506, 504, 519, 527), (499, 502, 528, 522), (507, 506, 527, 515), (514, 501, 525, 180), (502, 509, 517, 528), (505, 513, 179, 526), (121, 118, 618, 617), (118, 134, 549, 618), (137, 121, 617, 552), (134, 137, 552, 549), (708, 120, 567, 688), (135, 119, 566, 550), (120, 136, 551, 567), (709, 135, 550, 691), (115, 130, 537, 557), (131, 117, 558, 539), (534, 115, 557, 567), (530, 116, 564, 618), (117, 529, 617, 558), (114, 533, 566, 563), (132, 114, 563, 547), (116, 133, 548, 564), (531, 530, 618, 549), (533, 535, 550, 566), (536, 534, 567, 551), (529, 532, 552, 617), (535, 132, 547, 550), (532, 131, 539, 552), (133, 531, 549, 548), (130, 536, 551, 537), (84, 52, 554, 604), (100, 55, 556, 555), (55, 538, 557, 556), (540, 54, 559, 558), (53, 85, 561, 560), (54, 112, 656, 559), (545, 53, 560, 563), (52, 543, 564, 554), (542, 84, 604, 618), (85, 546, 566, 561), (541, 100, 555, 567), (112, 544, 617, 656), (538, 541, 567, 557), (543, 542, 618, 564), (544, 540, 558, 617), (546, 545, 563, 566), (591, 609, 621, 622), (604, 716, 715, 656, 638, 639, 573, 624, 625), (606, 605, 608, 580, 576, 584, 610), (565, 553, 570, 582, 574, 578, 571), (633, 648, 623, 628), (649, 585, 598, 603), (588, 615, 616, 587), (641, 642, 596, 600), (642, 649, 603, 596), (581, 611, 615, 588), (613, 589, 632, 614), (612, 577, 589, 613), (647, 586, 599, 602), (607, 590, 619, 620), (614, 632, 590, 607), (631, 624, 597, 601), (648, 643, 640, 623), (624, 573, 593, 597), (587, 616, 609, 591), (601, 594, 595, 599), (594, 600, 596, 595), (593, 592, 600, 594), (597, 593, 594, 601), (599, 595, 598, 602), (595, 596, 603, 598), (573, 639, 592, 593), (586, 631, 601, 599), (585, 647, 602, 598), (639, 641, 600, 592), (553, 565, 618, 604), (568, 562, 656, 617), (571, 578, 626, 627), (579, 572, 635, 634), (572, 568, 617, 635), (562, 569, 638, 656), (570, 553, 604, 625), (565, 571, 627, 618), (574, 582, 629, 630), (583, 575, 637, 636), (578, 574, 630, 626), (575, 579, 634, 637), (582, 570, 625, 629), (569, 583, 636, 638), (605, 606, 617, 618), (580, 608, 627, 646), (606, 610, 635, 617), (608, 605, 618, 627), (584, 576, 645, 644), (576, 580, 646, 645), (610, 584, 644, 635), (577, 612, 625, 624), (607, 620, 627, 626), (620, 619, 646, 627), (613, 614, 630, 629), (614, 607, 626, 630), (612, 613, 629, 625), (632, 589, 631, 586), (589, 577, 624, 631), (619, 590, 647, 646), (590, 632, 586, 647), (621, 609, 634, 635), (616, 615, 636, 637), (609, 616, 637, 634), (611, 581, 639, 638), (615, 611, 638, 636), (622, 621, 635, 644), (588, 587, 642, 641), (581, 588, 641, 639), (591, 622, 644, 649), (587, 591, 649, 642), (623, 640, 644, 645), (628, 623, 645, 646), (633, 628, 646, 647), (648, 633, 647, 585), (640, 643, 649, 644), (643, 648, 585, 649), (604, 655, 770, 774), (82, 724, 655), (108, 109, 734), (106, 107, 108), (70, 651, 652), (650, 105, 106), (79, 732, 724), (726, 103, 725), (725, 104, 650), (111, 656, 654), (718, 736, 711, 712), (712, 711, 719, 720), (720, 719, 721, 729), (729, 721, 722, 731), (731, 722, 713, 723), (723, 713, 735, 714), (727, 736, 718, 717), (716, 604, 774, 773), (715, 716, 714, 735), (136, 710, 692, 551), (710, 709, 691, 692), (119, 707, 687, 566), (707, 708, 688, 687), (166, 706, 698, 527), (706, 705, 697, 698), (125, 703, 689, 524), (703, 704, 690, 689), (176, 702, 700, 170), (702, 701, 699, 700), (126, 704, 706, 166), (704, 703, 705, 706), (524, 689, 693, 157), (689, 690, 694, 693), (158, 696, 694, 159), (696, 695, 693, 694), (120, 708, 710, 136), (708, 707, 709, 710), (551, 692, 696, 158), (692, 691, 695, 696), (555, 686, 688, 567), (686, 685, 687, 688), (63, 65, 659, 658), (658, 659, 660, 657), (66, 661, 659, 65), (661, 662, 660, 659), (69, 665, 663, 68), (665, 666, 664, 663), (72, 669, 667, 71), (669, 670, 668, 667), (75, 673, 671, 74), (673, 674, 672, 671), (78, 677, 675, 77), (677, 678, 676, 675), (81, 681, 679, 80), (681, 682, 680, 679), (561, 685, 683, 83), (685, 686, 684, 683), (102, 726, 727, 657), (657, 727, 717, 658), (90, 666, 668, 91), (666, 665, 667, 668), (88, 662, 664, 89), (662, 661, 663, 664), (92, 670, 672, 93), (670, 669, 671, 672), (94, 674, 676, 95), (674, 673, 675, 676), (98, 682, 684, 99), (682, 681, 683, 684), (96, 678, 680, 97), (678, 677, 679, 680), (527, 698, 702, 176), (698, 697, 701, 702), (732, 730, 753, 755), (713, 722, 768, 762), (724, 732, 755, 740), (731, 723, 739, 754), (654, 735, 763, 747), (722, 721, 767, 768), (729, 731, 754, 752), (721, 719, 766, 767), (725, 650, 760, 744), (720, 729, 752, 751), (748, 727, 777), (650, 106, 759, 760), (719, 711, 761, 766), (764, 749, 750, 756), (762, 746, 747, 763), (768, 757, 746, 762), (767, 758, 757, 768), (766, 759, 758, 767), (761, 760, 759, 766), (765, 744, 760, 761), (750, 749, 737, 738), (738, 737, 751, 743), (743, 751, 752, 753), (753, 752, 754, 755), (755, 754, 739, 740), (740, 739, 741, 742), (745, 744, 765, 748), (723, 714, 741, 739), (730, 652, 743, 753), (735, 713, 762, 763), (651, 728, 750, 738), (736, 727, 748, 765), (714, 655, 742, 741), (728, 733, 756, 750), (717, 718, 749, 764), (655, 724, 740, 742), (718, 712, 737, 749), (734, 653, 746, 757), (652, 651, 738, 743), (711, 736, 765, 761), (108, 734, 757, 758), (726, 725, 744, 745), (712, 720, 751, 737), (106, 108, 758, 759), (653, 654, 747, 746), (773, 774, 770, 769), (771, 776, 775, 772), (715, 735, 775, 776), (654, 656, 771, 772), (656, 715, 776, 771), (655, 714, 769, 770), (735, 654, 772, 775), (714, 716, 773, 769), (747, 763, 775, 772), (741, 742, 770, 769), (741, 769, 714), (770, 742, 655), (775, 735, 763), (772, 747, 654), (733, 717, 780, 779), (745, 748, 777, 778), (717, 764, 780), (764, 756, 779, 780), (726, 745, 778), (756, 733, 779), (727, 726, 778, 777), (781, 782, 784, 783), (783, 784, 786, 785), (787, 788, 790, 789), (789, 790, 792, 791), (793, 794, 796, 795), (795, 796, 798, 797), (799, 800, 802, 801), (801, 802, 804, 803), (805, 806, 808, 807), (807, 808, 810, 809), (811, 812, 814, 813), (813, 814, 816, 815), (817, 818, 820, 819), (819, 820, 822, 821), (823, 824, 826, 825), (825, 826, 828, 827), (829, 830, 832, 831), (831, 832, 834, 833), (835, 836, 838, 837), (837, 838, 840, 839), (841, 842, 844, 843), (843, 844, 846, 845), (847, 848, 850, 849), (849, 850, 852, 851), (853, 854, 856, 855), (855, 856, 858, 857), (859, 860, 862, 861), (861, 862, 864, 863), (865, 866, 868, 867), (867, 868, 870, 869), (871, 872, 874, 873), (873, 874, 876, 875), (877, 878, 880, 879), (879, 880, 882, 881), (883, 884, 886, 885), (885, 886, 888, 887), (889, 890, 892, 891), (891, 892, 894, 893), (895, 896, 898, 897), (897, 898, 900, 899), (901, 902, 904, 903), (903, 904, 906, 905), (907, 908, 910, 909), (909, 910, 912, 911), (913, 914, 916, 915), (915, 916, 918, 917), (919, 920, 922, 921), (921, 922, 924, 923), (925, 926, 928, 927), (927, 928, 930, 929), (931, 932, 934, 933), (933, 934, 936, 935), (937, 938, 940, 939), (939, 940, 942, 941), (943, 944, 946, 945), (945, 946, 948, 947)])
_uv = me_cube.uv_layers.new(name='UVMap')
_uv.uv.foreach_set('vector', [0.375, 0.0, 0.625, 0.0, 0.625, 0.0, 0.375, 0.0, 0.5, 0.25, 0.625, 0.25, 0.625, 0.5, 0.5, 0.5, 0.5, 0.625, 0.625, 0.625, 0.625, 0.75, 0.5, 0.75, 0.375, 0.875, 0.625, 0.875, 0.625, 1.0, 0.375, 1.0, 0.25, 0.625, 0.375, 0.625, 0.375, 0.75, 0.25, 0.75, 0.75, 0.5, 0.875, 0.5, 0.875, 0.75, 0.75, 0.75, 0.375, 0.25, 0.625, 0.25, 0.625, 0.25, 0.375, 0.25, 0.375, 0.125, 0.375, 0.25, 0.375, 0.25, 0.375, 0.125, 0.625, 0.125, 0.625, 0.0, 0.625, 0.0, 0.625, 0.125, 0.625, 0.0, 0.375, 0.0, 0.375, 0.0, 0.625, 0.0, 0.625, 0.125, 0.625, 0.25, 0.625, 0.25, 0.625, 0.125, 0.375, 0.125, 0.375, 0.0, 0.375, 0.0, 0.375, 0.125, 0.625, 0.125, 0.625, 0.25, 0.625, 0.25, 0.625, 0.125, 0.625, 0.25, 0.375, 0.25, 0.375, 0.25, 0.625, 0.25, 0.375, 0.25, 0.625, 0.25, 0.625, 0.25, 0.375, 0.25, 0.375, 0.125, 0.375, 0.25, 0.375, 0.25, 0.375, 0.125, 0.625, 0.125, 0.625, 0.0, 0.625, 0.0, 0.625, 0.125, 0.625, 0.0, 0.375, 0.0, 0.375, 0.0, 0.625, 0.0, 0.625, 0.125, 0.625, 0.25, 0.625, 0.25, 0.625, 0.125, 0.625, 0.25, 0.375, 0.25, 0.375, 0.25, 0.625, 0.25, 0.375, 0.0, 0.625, 0.0, 0.625, 0.0, 0.375, 0.0, 0.375, 0.125, 0.375, 0.0, 0.375, 0.0, 0.375, 0.125, 0.375, 0.25, 0.625, 0.25, 0.625, 0.25, 0.375, 0.25, 0.375, 0.125, 0.375, 0.25, 0.375, 0.25, 0.375, 0.125, 0.625, 0.125, 0.625, 0.0, 0.625, 0.0, 0.625, 0.125, 0.625, 0.0, 0.375, 0.0, 0.375, 0.0, 0.625, 0.0, 0.375, 0.0, 0.625, 0.0, 0.625, 0.0, 0.375, 0.0, 0.625, 0.25, 0.375, 0.25, 0.375, 0.25, 0.625, 0.25, 0.375, 0.0, 0.625, 0.0, 0.625, 0.0, 0.375, 0.0, 0.375, 0.125, 0.375, 0.0, 0.375, 0.0, 0.375, 0.125, 0.375, 0.25, 0.625, 0.25, 0.625, 0.25, 0.375, 0.25, 0.375, 0.125, 0.375, 0.25, 0.375, 0.25, 0.375, 0.125, 0.625, 0.125, 0.625, 0.0, 0.625, 0.0, 0.625, 0.125, 0.625, 0.0, 0.375, 0.0, 0.375, 0.0, 0.625, 0.0, 0.375, 0.0, 0.625, 0.0, 0.625, 0.0, 0.375, 0.0, 0.375, 0.125, 0.375, 0.0, 0.375, 0.0, 0.375, 0.125, 0.625, 0.125, 0.625, 0.25, 0.625, 0.25, 0.625, 0.125, 0.625, 0.25, 0.375, 0.25, 0.375, 0.25, 0.625, 0.25, 0.375, 0.25, 0.625, 0.25, 0.625, 0.25, 0.375, 0.25, 0.375, 0.125, 0.375, 0.25, 0.375, 0.25, 0.375, 0.125, 0.625, 0.125, 0.625, 0.0, 0.625, 0.0, 0.625, 0.125, 0.625, 0.0, 0.375, 0.0, 0.375, 0.0, 0.625, 0.0, 0.625, 0.125, 0.625, 0.25, 0.625, 0.25, 0.625, 0.125, 0.375, 0.125, 0.375, 0.0, 0.375, 0.0, 0.375, 0.125, 0.625, 0.125, 0.625, 0.25, 0.625, 0.25, 0.625, 0.125, 0.625, 0.25, 0.375, 0.25, 0.375, 0.25, 0.625, 0.25, 0.375, 0.25, 0.625, 0.25, 0.625, 0.25, 0.375, 0.25, 0.375, 0.125, 0.375, 0.25, 0.375, 0.25, 0.375, 0.125, 0.625, 0.125, 0.625, 0.0, 0.625, 0.0, 0.625, 0.125, 0.625, 0.0, 0.375, 0.0, 0.375, 0.0, 0.625, 0.0, 0.625, 0.125, 0.625, 0.125, 0.625, 0.125, 0.625, 0.125, 0.625, 0.25, 0.375, 0.25, 0.375, 0.25, 0.625, 0.25, 0.375, 0.0, 0.625, 0.0, 0.625, 0.0, 0.375, 0.0, 0.375, 0.125, 0.375, 0.0, 0.375, 0.0, 0.375, 0.125, 0.375, 0.25, 0.625, 0.25, 0.625, 0.25, 0.375, 0.25, 0.375, 0.125, 0.375, 0.25, 0.375, 0.25, 0.375, 0.125, 0.625, 0.125, 0.625, 0.0, 0.625, 0.0, 0.625, 0.125, 0.625, 0.0, 0.375, 0.0, 0.375, 0.0, 0.625, 0.0, 0.375, 0.0, 0.375, 0.0, 0.375, 0.0, 0.375, 0.0, 0.375, 0.125, 0.375, 0.125, 0.375, 0.125, 0.375, 0.125, 0.375, 0.125, 0.375, 0.125, 0.375, 0.125, 0.375, 0.0, 0.375, 0.0, 0.375, 0.0, 0.375, 0.0, 0.625, 0.25, 0.625, 0.125, 0.625, 0.125, 0.625, 0.25, 0.375, 0.125, 0.375, 0.125, 0.375, 0.125, 0.375, 0.25, 0.375, 0.125, 0.375, 0.125, 0.375, 0.25, 0.625, 0.125, 0.625, 0.125, 0.625, 0.125, 0.625, 0.125, 0.625, 0.125, 0.625, 0.125, 0.625, 0.125, 0.625, 0.125, 0.625, 0.125, 0.625, 0.25, 0.625, 0.125, 0.625, 0.125, 0.625, 0.25, 0.375, 0.125, 0.375, 0.125, 0.375, 0.125, 0.625, 0.125, 0.625, 0.125, 0.625, 0.125, 0.625, 0.125, 0.375, 0.25, 0.375, 0.125, 0.375, 0.125, 0.375, 0.25, 0.625, 0.125, 0.625, 0.125, 0.625, 0.125, 0.625, 0.125, 0.625, 0.25, 0.625, 0.125, 0.625, 0.125, 0.625, 0.25, 0.625, 0.125, 0.625, 0.125, 0.625, 0.125, 0.625, 0.125, 0.375, 0.25, 0.375, 0.125, 0.375, 0.125, 0.375, 0.25, 0.625, 0.25, 0.625, 0.125, 0.625, 0.125, 0.625, 0.25, 0.375, 0.25, 0.375, 0.125, 0.375, 0.125, 0.375, 0.25, 0.625, 0.25, 0.625, 0.125, 0.625, 0.125, 0.625, 0.25, 0.375, 0.125, 0.375, 0.125, 0.375, 0.125, 0.375, 0.25, 0.375, 0.125, 0.375, 0.125, 0.375, 0.25, 0.625, 0.125, 0.625, 0.125, 0.625, 0.125, 0.625, 0.125, 0.625, 0.25, 0.625, 0.125, 0.625, 0.125, 0.625, 0.25, 0.375, 0.625, 0.25, 0.625, 0.375, 0.625, 0.625, 0.125, 0.625, 0.125, 0.625, 0.125, 0.625, 0.125, 0.375, 0.25, 0.375, 0.125, 0.375, 0.125, 0.375, 0.25, 0.625, 0.125, 0.625, 0.125, 0.625, 0.125, 0.625, 0.125, 0.625, 0.25, 0.625, 0.125, 0.625, 0.125, 0.625, 0.25, 0.375, 0.875, 0.625, 0.875, 0.625, 0.875, 0.375, 0.875, 0.5, 0.5, 0.625, 0.5, 0.625, 0.625, 0.5, 0.625, 0.5, 0.75, 0.75, 0.75, 0.625, 0.875, 0.375, 0.875, 0.25, 0.5, 0.375, 0.5, 0.375, 0.625, 0.25, 0.625, 0.375, 0.0, 0.375, 0.125, 0.375, 0.125, 0.375, 0.0, 0.625, 0.0, 0.625, 0.125, 0.625, 0.125, 0.625, 0.0, 0.625, 0.0, 0.625, 0.125, 0.625, 0.125, 0.625, 0.0, 0.375, 0.0, 0.375, 0.125, 0.375, 0.125, 0.375, 0.0, 0.625, 0.0, 0.625, 0.125, 0.625, 0.125, 0.625, 0.0, 0.375, 0.0, 0.375, 0.125, 0.375, 0.125, 0.375, 0.0, 0.375, 0.0, 0.375, 0.125, 0.375, 0.125, 0.375, 0.0, 0.625, 0.0, 0.625, 0.125, 0.625, 0.125, 0.625, 0.0, 0.375, 0.0, 0.375, 0.125, 0.375, 0.125, 0.375, 0.0, 0.625, 0.0, 0.625, 0.125, 0.625, 0.125, 0.625, 0.0, 0.625, 0.0, 0.625, 0.125, 0.625, 0.125, 0.625, 0.0, 0.375, 0.0, 0.375, 0.125, 0.375, 0.125, 0.375, 0.0, 0.625, 0.0, 0.625, 0.125, 0.625, 0.125, 0.625, 0.0, 0.375, 0.0, 0.375, 0.125, 0.375, 0.125, 0.375, 0.0, 0.375, 0.25, 0.375, 0.125, 0.375, 0.125, 0.375, 0.25, 0.625, 0.125, 0.625, 0.125, 0.625, 0.125, 0.625, 0.125, 0.375, 0.125, 0.375, 0.125, 0.375, 0.125, 0.625, 0.125, 0.625, 0.125, 0.625, 0.125, 0.625, 0.125, 0.375, 0.125, 0.375, 0.125, 0.375, 0.125, 0.625, 0.125, 0.625, 0.125, 0.625, 0.125, 0.625, 0.125, 0.625, 0.125, 0.625, 0.125, 0.625, 0.125, 0.625, 0.125, 0.375, 0.125, 0.375, 0.125, 0.375, 0.125, 0.625, 0.125, 0.625, 0.125, 0.625, 0.125, 0.625, 0.125, 0.625, 0.125, 0.625, 0.125, 0.625, 0.125, 0.625, 0.125, 0.625, 0.125, 0.625, 0.125, 0.625, 0.125, 0.625, 0.125, 0.5, 0.625, 0.625, 0.625, 0.625, 0.625, 0.5, 0.625, 0.375, 0.125, 0.375, 0.125, 0.375, 0.125, 0.375, 0.125, 0.375, 0.125, 0.375, 0.125, 0.375, 0.125, 0.625, 0.01875, 0.625, 0.1063, 0.625, 0.1062, 0.625, 0.01875, 0.625, 0.125, 0.625, 0.125, 0.625, 0.125, 0.625, 0.125, 0.375, 0.2313, 0.375, 0.1437, 0.375, 0.1437, 0.375, 0.2312, 0.375, 0.1063, 0.375, 0.01875, 0.375, 0.01875, 0.375, 0.1062, 0.375, 0.0, 0.625, 0.0, 0.625, 0.0, 0.375, 0.0, 0.625, 0.25, 0.375, 0.25, 0.375, 0.25, 0.625, 0.25, 0.625, 0.1437, 0.625, 0.2313, 0.625, 0.2313, 0.625, 0.1437, 0.375, 0.125, 0.375, 0.0, 0.375, 0.0, 0.375, 0.125, 0.625, 0.125, 0.625, 0.125, 0.625, 0.125, 0.625, 0.125, 0.625, 0.125, 0.625, 0.0, 0.625, 0.0, 0.625, 0.125, 0.375, 0.125, 0.375, 0.125, 0.375, 0.125, 0.375, 0.125, 0.375, 0.125, 0.375, 0.25, 0.375, 0.25, 0.375, 0.125, 0.625, 0.0, 0.625, 0.0, 0.625, 0.0, 0.625, 0.0, 0.625, 0.25, 0.625, 0.25, 0.625, 0.25, 0.625, 0.25, 0.625, 0.25, 0.625, 0.25, 0.625, 0.25, 0.625, 0.25, 0.625, 0.1437, 0.625, 0.2313, 0.625, 0.2313, 0.625, 0.1437, 0.625, 0.25, 0.375, 0.25, 0.375, 0.25, 0.625, 0.25, 0.375, 0.0, 0.625, 0.0, 0.625, 0.0, 0.375, 0.0, 0.375, 0.1063, 0.375, 0.01875, 0.375, 0.01875, 0.375, 0.1063, 0.375, 0.2313, 0.375, 0.1437, 0.375, 0.1437, 0.375, 0.2313, 0.625, 0.125, 0.625, 0.125, 0.625, 0.125, 0.625, 0.125, 0.625, 0.01875, 0.625, 0.1063, 0.625, 0.1063, 0.625, 0.01875, 0.375, 0.125, 0.375, 0.125, 0.375, 0.125, 0.375, 0.125, 0.375, 0.125, 0.375, 0.125, 0.375, 0.125, 0.375, 0.125, 0.375, 0.25, 0.375, 0.125, 0.375, 0.125, 0.375, 0.25, 0.375, 0.125, 0.375, 0.0, 0.375, 0.0, 0.375, 0.125, 0.375, 0.25, 0.375, 0.25, 0.375, 0.25, 0.375, 0.25, 0.375, 0.0, 0.375, 0.125, 0.375, 0.125, 0.375, 0.0, 0.375, 0.125, 0.375, 0.125, 0.375, 0.125, 0.375, 0.125, 0.375, 0.25, 0.375, 0.125, 0.375, 0.125, 0.375, 0.25, 0.375, 0.0, 0.375, 0.0, 0.375, 0.0, 0.375, 0.0, 0.375, 0.0, 0.625, 0.0, 0.625, 0.0, 0.375, 0.0, 0.375, 0.0, 0.375, 0.0, 0.375, 0.0, 0.375, 0.0, 0.375, 0.0, 0.625, 0.0, 0.625, 0.0, 0.375, 0.0, 0.625, 0.0, 0.375, 0.0, 0.375, 0.0, 0.625, 0.0, 0.625, 0.25, 0.375, 0.25, 0.375, 0.25, 0.625, 0.25, 0.375, 0.25, 0.625, 0.25, 0.625, 0.25, 0.375, 0.25, 0.625, 0.25, 0.375, 0.25, 0.375, 0.25, 0.625, 0.25, 0.375, 0.25, 0.375, 0.25, 0.375, 0.25, 0.375, 0.25, 0.625, 0.0, 0.625, 0.125, 0.625, 0.125, 0.625, 0.0, 0.625, 0.125, 0.625, 0.125, 0.625, 0.125, 0.625, 0.125, 0.625, 0.125, 0.625, 0.25, 0.625, 0.25, 0.625, 0.125, 0.625, 0.0, 0.625, 0.0, 0.625, 0.0, 0.625, 0.0, 0.625, 0.125, 0.625, 0.125, 0.625, 0.125, 0.625, 0.125, 0.625, 0.0, 0.625, 0.125, 0.625, 0.125, 0.625, 0.0, 0.625, 0.25, 0.625, 0.125, 0.625, 0.125, 0.625, 0.25, 0.625, 0.125, 0.625, 0.25, 0.625, 0.25, 0.625, 0.125, 0.375, 0.0, 0.375, 0.0, 0.375, 0.0, 0.375, 0.0, 0.375, 0.0, 0.375, 0.0, 0.375, 0.0, 0.0, 0.0, 0.0, 0.0, 0.0, 0.0, 0.625, 0.0, 0.625, 0.0, 0.625, 0.0, 0.625, 0.0, 0.625, 0.0, 0.625, 0.0, 0.625, 0.0, 0.625, 0.0, 0.625, 0.0, 0.625, 0.0, 0.375, 0.25, 0.375, 0.25, 0.375, 0.25, 0.375, 0.25, 0.375, 0.25, 0.375, 0.25, 0.375, 0.25, 0.375, 0.25, 0.375, 0.25, 0.375, 0.25, 0.625, 0.25, 0.625, 0.25, 0.625, 0.25, 0.625, 0.25, 0.625, 0.25, 0.625, 0.25, 0.625, 0.25, 0.625, 0.25, 0.625, 0.25, 0.625, 0.25, 0.375, 0.125, 0.375, 0.125, 0.375, 0.125, 0.375, 0.125, 0.625, 0.02176, 0.625, 0.104, 0.625, 0.09882, 0.625, 0.02702, 0.625, 0.125, 0.625, 0.125, 0.625, 0.125, 0.625, 0.125, 0.375, 0.2282, 0.375, 0.146, 0.375, 0.1512, 0.375, 0.223, 0.375, 0.104, 0.375, 0.02176, 0.375, 0.02702, 0.375, 0.09882, 0.3856, 0.0, 0.6144, 0.0, 0.6137, 0.0, 0.3863, 0.0, 0.6144, 0.25, 0.3856, 0.25, 0.3863, 0.25, 0.6137, 0.25, 0.625, 0.146, 0.625, 0.2282, 0.625, 0.223, 0.625, 0.1512, 0.625, 0.125, 0.625, 0.25, 0.625, 0.25, 0.625, 0.125, 0.625, 0.125, 0.625, 0.125, 0.625, 0.125, 0.625, 0.125, 0.625, 0.0, 0.625, 0.125, 0.625, 0.125, 0.625, 0.0, 0.625, 0.25, 0.625, 0.125, 0.625, 0.125, 0.625, 0.25, 0.625, 0.0, 0.625, 0.0, 0.625, 0.0, 0.625, 0.0, 0.625, 0.25, 0.625, 0.25, 0.625, 0.25, 0.625, 0.25, 0.625, 0.125, 0.625, 0.25, 0.625, 0.25, 0.625, 0.125, 0.625, 0.125, 0.625, 0.0, 0.625, 0.0, 0.625, 0.125, 0.625, 0.25, 0.625, 0.25, 0.625, 0.25, 0.625, 0.25, 0.375, 0.25, 0.4375, 0.25, 0.5, 0.25, 0.5625, 0.25, 0.625, 0.25, 0.625, 0.25, 0.375, 0.25, 0.375, 0.25, 0.625, 0.25, 0.375, 0.25, 0.375, 0.25, 0.375, 0.25, 0.375, 0.25, 0.375, 0.25, 0.625, 0.25, 0.625, 0.25, 0.375, 0.25, 0.625, 0.25, 0.375, 0.25, 0.375, 0.25, 0.625, 0.25, 0.375, 0.0, 0.625, 0.0, 0.625, 0.0, 0.375, 0.0, 0.625, 0.0, 0.5625, 0.0, 0.5, 0.0, 0.4375, 0.0, 0.375, 0.0, 0.375, 0.0, 0.625, 0.0, 0.625, 0.0, 0.625, 0.0, 0.625, 0.0, 0.625, 0.0, 0.375, 0.0, 0.625, 0.0, 0.625, 0.0, 0.375, 0.0, 0.375, 0.125, 0.375, 0.0, 0.375, 0.0, 0.375, 0.125, 0.375, 0.25, 0.375, 0.125, 0.375, 0.125, 0.375, 0.25, 0.375, 0.125, 0.375, 0.125, 0.375, 0.125, 0.375, 0.125, 0.375, 0.125, 0.375, 0.25, 0.375, 0.25, 0.375, 0.125, 0.375, 0.125, 0.375, 0.0, 0.375, 0.0, 0.375, 0.125, 0.375, 0.125, 0.375, 0.125, 0.375, 0.125, 0.375, 0.125, 0.375, 0.25, 0.375, 0.25, 0.375, 0.25, 0.375, 0.25, 0.375, 0.0, 0.375, 0.125, 0.375, 0.125, 0.375, 0.0, 0.625, 0.25, 0.625, 0.25, 0.625, 0.25, 0.625, 0.25, 0.625, 0.25, 0.625, 0.25, 0.625, 0.25, 0.625, 0.25, 0.625, 0.25, 0.625, 0.25, 0.375, 0.25, 0.375, 0.25, 0.0, 0.0, 0.0, 0.0, 0.375, 0.25, 0.375, 0.25, 0.375, 0.25, 0.375, 0.25, 0.375, 0.25, 0.375, 0.25, 0.375, 0.0, 0.375, 0.0, 0.375, 0.0, 0.375, 0.0, 0.375, 0.0, 0.375, 0.0, 0.375, 0.0, 0.375, 0.0, 0.375, 0.0, 0.375, 0.0, 0.625, 0.0, 0.625, 0.0, 0.625, 0.0, 0.625, 0.0, 0.625, 0.0, 0.625, 0.0, 0.625, 0.0, 0.625, 0.0, 0.625, 0.0, 0.625, 0.0, 0.625, 0.125, 0.625, 0.125, 0.625, 0.125, 0.375, 0.125, 0.375, 0.125, 0.375, 0.125, 0.625, 0.125, 0.625, 0.125, 0.625, 0.125, 0.4375, 0.125, 0.4375, 0.125, 0.4375, 0.125, 0.4375, 0.125, 0.375, 0.125, 0.375, 0.125, 0.375, 0.125, 0.5938, 0.125, 0.5938, 0.125, 0.5938, 0.125, 0.5938, 0.125, 0.5625, 0.125, 0.5938, 0.125, 0.625, 0.125, 0.625, 0.125, 0.5625, 0.125, 0.5625, 0.125, 0.5625, 0.125, 0.5625, 0.25, 0.5, 0.25, 0.5, 0.125, 0.5312, 0.125, 0.5469, 0.125, 0.5625, 0.0, 0.5625, 0.125, 0.5469, 0.125, 0.5312, 0.125, 0.5, 0.125, 0.5, 0.0, 0.5938, 0.125, 0.5938, 0.125, 0.5938, 0.125, 0.5938, 0.125, 0.5625, 0.125, 0.5469, 0.125, 0.5312, 0.125, 0.5312, 0.125, 0.5625, 0.125, 0.4375, 0.125, 0.4688, 0.125, 0.4688, 0.125, 0.4375, 0.125, 0.5938, 0.125, 0.625, 0.125, 0.625, 0.125, 0.5938, 0.125, 0.375, 0.125, 0.4062, 0.125, 0.4062, 0.125, 0.375, 0.125, 0.5938, 0.125, 0.625, 0.125, 0.625, 0.125, 0.5938, 0.125, 0.375, 0.125, 0.4062, 0.125, 0.4062, 0.125, 0.4062, 0.125, 0.375, 0.125, 0.5625, 0.125, 0.5625, 0.125, 0.5625, 0.125, 0.5625, 0.125, 0.5938, 0.125, 0.625, 0.125, 0.625, 0.125, 0.5938, 0.125, 0.5938, 0.125, 0.4375, 0.125, 0.4375, 0.25, 0.375, 0.25, 0.375, 0.125, 0.5, 0.25, 0.4375, 0.25, 0.4375, 0.125, 0.4531, 0.125, 0.4688, 0.125, 0.5, 0.125, 0.5312, 0.125, 0.5, 0.125, 0.5, 0.125, 0.5312, 0.125, 0.5938, 0.125, 0.5938, 0.125, 0.5938, 0.125, 0.5938, 0.125, 0.5625, 0.125, 0.625, 0.125, 0.625, 0.125, 0.5938, 0.125, 0.5625, 0.125, 0.5625, 0.125, 0.5938, 0.125, 0.5625, 0.125, 0.5625, 0.125, 0.5938, 0.125, 0.375, 0.125, 0.4375, 0.125, 0.4375, 0.125, 0.4375, 0.125, 0.4062, 0.125, 0.375, 0.125, 0.4062, 0.125, 0.4062, 0.125, 0.4062, 0.125, 0.4062, 0.125, 0.375, 0.125, 0.4062, 0.125, 0.4375, 0.125, 0.4375, 0.125, 0.4375, 0.125, 0.375, 0.125, 0.4062, 0.125, 0.4375, 0.125, 0.4375, 0.125, 0.4062, 0.125, 0.4375, 0.125, 0.4375, 0.125, 0.4375, 0.125, 0.4375, 0.125, 0.375, 0.125, 0.4062, 0.125, 0.4062, 0.125, 0.4062, 0.125, 0.375, 0.125, 0.375, 0.125, 0.4062, 0.125, 0.4062, 0.125, 0.375, 0.125, 0.4062, 0.125, 0.4062, 0.125, 0.4062, 0.125, 0.4062, 0.125, 0.4062, 0.125, 0.4375, 0.125, 0.4375, 0.125, 0.4375, 0.125, 0.4375, 0.125, 0.4375, 0.0, 0.4375, 0.125, 0.375, 0.125, 0.375, 0.0, 0.5, 0.125, 0.4688, 0.125, 0.4531, 0.125, 0.4375, 0.125, 0.4375, 0.0, 0.5, 0.0, 0.625, 0.0, 0.625, 0.125, 0.5625, 0.125, 0.5625, 0.0, 0.5312, 0.125, 0.5, 0.125, 0.5, 0.125, 0.5312, 0.125, 0.4375, 0.125, 0.4375, 0.125, 0.4375, 0.125, 0.4375, 0.125, 0.5938, 0.125, 0.625, 0.125, 0.625, 0.125, 0.5938, 0.125, 0.5938, 0.125, 0.625, 0.125, 0.625, 0.25, 0.5625, 0.25, 0.5625, 0.125, 0.5625, 0.125, 0.5625, 0.125, 0.5625, 0.125, 0.5625, 0.125, 0.5625, 0.125, 0.5625, 0.125, 0.5625, 0.125, 0.5625, 0.125, 0.4375, 0.125, 0.4375, 0.125, 0.4375, 0.125, 0.4375, 0.125, 0.4688, 0.125, 0.4375, 0.125, 0.4375, 0.125, 0.4688, 0.125, 0.5625, 0.125, 0.5938, 0.125, 0.5938, 0.125, 0.5625, 0.125, 0.4688, 0.125, 0.4531, 0.125, 0.4375, 0.125, 0.4375, 0.125, 0.4688, 0.125, 0.5625, 0.125, 0.5312, 0.125, 0.5312, 0.125, 0.5625, 0.125, 0.5625, 0.125, 0.5625, 0.125, 0.5625, 0.125, 0.5625, 0.125, 0.4062, 0.125, 0.4062, 0.125, 0.4062, 0.125, 0.4062, 0.125, 0.5938, 0.125, 0.5938, 0.125, 0.5938, 0.125, 0.5938, 0.125, 0.5938, 0.125, 0.5938, 0.125, 0.5938, 0.125, 0.5938, 0.125, 0.4062, 0.125, 0.4062, 0.125, 0.4062, 0.125, 0.4062, 0.125, 0.5625, 0.125, 0.5625, 0.125, 0.5625, 0.125, 0.5625, 0.125, 0.5312, 0.125, 0.5469, 0.125, 0.5469, 0.125, 0.5312, 0.125, 0.5, 0.125, 0.4688, 0.125, 0.4688, 0.125, 0.4688, 0.125, 0.5, 0.125, 0.5625, 0.125, 0.5938, 0.125, 0.5938, 0.125, 0.5938, 0.125, 0.5625, 0.125, 0.4688, 0.125, 0.5, 0.125, 0.5, 0.125, 0.4688, 0.125, 0.4688, 0.125, 0.4062, 0.125, 0.4062, 0.125, 0.4062, 0.125, 0.4062, 0.125, 0.4375, 0.125, 0.4375, 0.125, 0.4375, 0.125, 0.4375, 0.125, 0.5625, 0.125, 0.5625, 0.125, 0.5625, 0.125, 0.5625, 0.125, 0.5625, 0.125, 0.4375, 0.125, 0.4062, 0.125, 0.4062, 0.125, 0.4062, 0.125, 0.4375, 0.125, 0.5625, 0.125, 0.5625, 0.125, 0.5625, 0.125, 0.5625, 0.125, 0.5625, 0.125, 0.4375, 0.125, 0.4375, 0.125, 0.4375, 0.125, 0.4375, 0.125, 0.4375, 0.125, 0.5312, 0.125, 0.5, 0.125, 0.5, 0.125, 0.5312, 0.125, 0.5312, 0.125, 0.4375, 0.125, 0.4375, 0.125, 0.4375, 0.125, 0.4375, 0.125, 0.4375, 0.125, 0.4062, 0.125, 0.4062, 0.125, 0.4062, 0.125, 0.4062, 0.125, 0.4062, 0.125, 0.4375, 0.125, 0.4375, 0.125, 0.4375, 0.125, 0.4375, 0.125, 0.4062, 0.125, 0.4375, 0.125, 0.4375, 0.125, 0.4062, 0.125, 0.4062, 0.125, 0.4062, 0.125, 0.4062, 0.125, 0.4062, 0.125, 0.4062, 0.125, 0.4062, 0.125, 0.5938, 0.125, 0.5625, 0.125, 0.5625, 0.125, 0.5938, 0.125, 0.5938, 0.125, 0.5938, 0.125, 0.5938, 0.125, 0.5938, 0.125, 0.5, 0.125, 0.5312, 0.125, 0.5312, 0.125, 0.5312, 0.125, 0.5, 0.125, 0.5625, 0.125, 0.5625, 0.125, 0.5625, 0.125, 0.5625, 0.125, 0.4531, 0.125, 0.4375, 0.125, 0.4375, 0.125, 0.4531, 0.125, 0.4531, 0.125, 0.4531, 0.125, 0.4531, 0.125, 0.5938, 0.125, 0.5938, 0.125, 0.5938, 0.125, 0.5938, 0.125, 0.5938, 0.125, 0.5938, 0.125, 0.5938, 0.125, 0.5938, 0.125, 0.5938, 0.125, 0.5938, 0.125, 0.5469, 0.125, 0.5625, 0.125, 0.5625, 0.125, 0.5469, 0.125, 0.4062, 0.125, 0.4062, 0.125, 0.4062, 0.125, 0.4062, 0.125, 0.4062, 0.125, 0.4062, 0.125, 0.4062, 0.125, 0.4062, 0.125, 0.4062, 0.125, 0.4062, 0.125, 0.4062, 0.125, 0.4062, 0.125, 0.4062, 0.125, 0.4062, 0.125, 0.4062, 0.125, 0.4062, 0.125, 0.4062, 0.125, 0.4062, 0.125, 0.4062, 0.125, 0.4062, 0.125, 0.4062, 0.125, 0.4062, 0.125, 0.4062, 0.125, 0.4062, 0.125, 0.4062, 0.125, 0.4062, 0.125, 0.4062, 0.125, 0.4062, 0.125, 0.4062, 0.125, 0.4062, 0.125, 0.4062, 0.125, 0.4062, 0.125, 0.4062, 0.125, 0.4062, 0.125, 0.4062, 0.125, 0.4062, 0.125, 0.4062, 0.125, 0.4062, 0.125, 0.4062, 0.125, 0.4062, 0.125, 0.4062, 0.125, 0.4375, 0.125, 0.4062, 0.125, 0.4062, 0.125, 0.4375, 0.125, 0.4062, 0.125, 0.4062, 0.125, 0.4062, 0.125, 0.4062, 0.125, 0.4375, 0.125, 0.4375, 0.125, 0.4375, 0.125, 0.4375, 0.125, 0.4062, 0.125, 0.4062, 0.125, 0.4062, 0.125, 0.4062, 0.125, 0.4062, 0.125, 0.4062, 0.125, 0.4062, 0.125, 0.4062, 0.125, 0.4062, 0.125, 0.4062, 0.125, 0.4062, 0.125, 0.4062, 0.125, 0.4062, 0.125, 0.4062, 0.125, 0.4062, 0.125, 0.4062, 0.125, 0.4062, 0.125, 0.4375, 0.125, 0.4375, 0.125, 0.4062, 0.125, 0.4375, 0.125, 0.4375, 0.125, 0.4062, 0.125, 0.4062, 0.125, 0.4375, 0.125, 0.4375, 0.125, 0.4062, 0.125, 0.4062, 0.125, 0.5625, 0.125, 0.5312, 0.125, 0.5312, 0.125, 0.5625, 0.125, 0.4688, 0.125, 0.4375, 0.125, 0.4375, 0.125, 0.4688, 0.125, 0.5312, 0.125, 0.5, 0.125, 0.5, 0.125, 0.5312, 0.125, 0.5, 0.125, 0.4688, 0.125, 0.4688, 0.125, 0.5, 0.125, 0.5, 0.125, 0.5312, 0.125, 0.5312, 0.125, 0.5, 0.125, 0.5625, 0.125, 0.5625, 0.125, 0.5625, 0.125, 0.5625, 0.125, 0.4688, 0.125, 0.5, 0.125, 0.5, 0.125, 0.4688, 0.125, 0.5, 0.125, 0.4688, 0.125, 0.4688, 0.125, 0.5, 0.125, 0.5312, 0.125, 0.5625, 0.125, 0.5625, 0.125, 0.5312, 0.125, 0.4375, 0.125, 0.4375, 0.125, 0.4375, 0.125, 0.4375, 0.125, 0.5938, 0.125, 0.5938, 0.125, 0.5938, 0.125, 0.5938, 0.125, 0.5938, 0.125, 0.5938, 0.125, 0.5938, 0.125, 0.5938, 0.125, 0.5938, 0.125, 0.5938, 0.125, 0.5938, 0.125, 0.5938, 0.125, 0.5938, 0.125, 0.5938, 0.125, 0.5938, 0.125, 0.5938, 0.125, 0.5938, 0.125, 0.5938, 0.125, 0.5938, 0.125, 0.5938, 0.125, 0.5938, 0.125, 0.5938, 0.125, 0.5938, 0.125, 0.5938, 0.125, 0.5938, 0.125, 0.5938, 0.125, 0.5938, 0.125, 0.5938, 0.125, 0.5938, 0.125, 0.5938, 0.125, 0.5938, 0.125, 0.5938, 0.125, 0.5938, 0.125, 0.5938, 0.125, 0.5938, 0.125, 0.5938, 0.125, 0.5938, 0.125, 0.5938, 0.125, 0.5938, 0.125, 0.5938, 0.125, 0.5938, 0.125, 0.5938, 0.125, 0.5312, 0.125, 0.5625, 0.125, 0.5625, 0.125, 0.5312, 0.125, 0.5, 0.125, 0.5312, 0.125, 0.5312, 0.125, 0.5, 0.125, 0.4688, 0.125, 0.5, 0.125, 0.5, 0.125, 0.4688, 0.125, 0.4375, 0.125, 0.4688, 0.125, 0.4688, 0.125, 0.4375, 0.125, 0.4688, 0.125, 0.5, 0.125, 0.5, 0.125, 0.4688, 0.125, 0.4375, 0.125, 0.4531, 0.125, 0.4688, 0.125, 0.4688, 0.125, 0.4375, 0.125, 0.5312, 0.125, 0.5469, 0.125, 0.5625, 0.125, 0.5625, 0.125, 0.5312, 0.125, 0.5625, 0.125, 0.5625, 0.125, 0.5625, 0.125, 0.5625, 0.125, 0.5, 0.125, 0.5312, 0.125, 0.5312, 0.125, 0.5, 0.125, 0.5, 0.125, 0.4688, 0.125, 0.4688, 0.125, 0.5, 0.125, 0.4375, 0.125, 0.4375, 0.125, 0.4375, 0.125, 0.4375, 0.125, 0.4375, 0.125, 0.4375, 0.125, 0.4375, 0.125, 0.4375, 0.125, 0.0, 0.0, 0.0, 0.0, 0.0, 0.0, 0.0, 0.0, 0.0, 0.0, 0.0, 0.0, 0.0, 0.0, 0.0, 0.0, 0.0, 0.0, 0.0, 0.0, 0.0, 0.0, 0.0, 0.0, 0.5625, 0.125, 0.5625, 0.125, 0.5625, 0.125, 0.5625, 0.125, 0.5625, 0.125, 0.5625, 0.125, 0.5625, 0.125, 0.5625, 0.125, 0.5938, 0.125, 0.5938, 0.125, 0.5938, 0.125, 0.5938, 0.125, 0.5625, 0.125, 0.5625, 0.125, 0.5938, 0.125, 0.5938, 0.125, 0.5625, 0.125, 0.5625, 0.125, 0.5625, 0.125, 0.5625, 0.125, 0.0, 0.0, 0.0, 0.0, 0.0, 0.0, 0.0, 0.0, 0.0, 0.0, 0.0, 0.0, 0.0, 0.0, 0.0, 0.0, 0.0, 0.0, 0.0, 0.0, 0.0, 0.0, 0.0, 0.0, 0.0, 0.0, 0.0, 0.0, 0.0, 0.0, 0.0, 0.0, 0.0, 0.0, 0.0, 0.0, 0.0, 0.0, 0.0, 0.0, 0.0, 0.0, 0.0, 0.0, 0.5625, 0.125, 0.5625, 0.125, 0.5625, 0.125, 0.5625, 0.125, 0.5938, 0.125, 0.5938, 0.125, 0.5938, 0.125, 0.5938, 0.125, 0.5625, 0.125, 0.5625, 0.125, 0.5625, 0.125, 0.5625, 0.125, 0.5625, 0.125, 0.5625, 0.125, 0.5625, 0.125, 0.5625, 0.125, 0.5938, 0.125, 0.5625, 0.125, 0.5625, 0.125, 0.5938, 0.125, 0.0, 0.0, 0.0, 0.0, 0.0, 0.0, 0.0, 0.0, 0.0, 0.0, 0.0, 0.0, 0.0, 0.0, 0.0, 0.0, 0.0, 0.0, 0.0, 0.0, 0.0, 0.0, 0.0, 0.0, 0.0, 0.0, 0.0, 0.0, 0.0, 0.0, 0.0, 0.0, 0.0, 0.0, 0.0, 0.0, 0.0, 0.0, 0.0, 0.0, 0.0, 0.0, 0.0, 0.0, 0.4375, 0.125, 0.4375, 0.125, 0.4375, 0.125, 0.4375, 0.125, 0.4375, 0.125, 0.4375, 0.125, 0.4375, 0.125, 0.4375, 0.125, 0.4062, 0.125, 0.4062, 0.125, 0.4062, 0.125, 0.4062, 0.125, 0.4375, 0.125, 0.4062, 0.125, 0.4062, 0.125, 0.4375, 0.125, 0.4375, 0.125, 0.4375, 0.125, 0.4375, 0.125, 0.4375, 0.125, 0.0, 0.0, 0.0, 0.0, 0.0, 0.0, 0.0, 0.0, 0.0, 0.0, 0.0, 0.0, 0.0, 0.0, 0.0, 0.0, 0.0, 0.0, 0.0, 0.0, 0.0, 0.0, 0.0, 0.0, 0.0, 0.0, 0.0, 0.0, 0.0, 0.0, 0.0, 0.0, 0.0, 0.0, 0.0, 0.0, 0.0, 0.0, 0.0, 0.0, 0.0, 0.0, 0.0, 0.0, 0.4062, 0.125, 0.4062, 0.125, 0.4062, 0.125, 0.4062, 0.125, 0.4062, 0.125, 0.4062, 0.125, 0.4062, 0.125, 0.4062, 0.125, 0.4062, 0.125, 0.4062, 0.125, 0.4062, 0.125, 0.4062, 0.125, 0.4062, 0.125, 0.4062, 0.125, 0.4062, 0.125, 0.4062, 0.125, 0.4062, 0.125, 0.4062, 0.125, 0.4062, 0.125, 0.4062, 0.125, 0.4062, 0.125, 0.4062, 0.125, 0.4062, 0.125, 0.4062, 0.125, 0.4062, 0.125, 0.4062, 0.125, 0.4062, 0.125, 0.4062, 0.125, 0.4062, 0.125, 0.4062, 0.125, 0.4062, 0.125, 0.4062, 0.125, 0.4062, 0.125, 0.4062, 0.125, 0.4062, 0.125, 0.4062, 0.125, 0.4062, 0.125, 0.4062, 0.125, 0.4062, 0.125, 0.4062, 0.125, 0.4062, 0.125, 0.4062, 0.125, 0.5938, 0.125, 0.5938, 0.125, 0.5938, 0.125, 0.5938, 0.125, 0.5938, 0.125, 0.5938, 0.125, 0.5938, 0.125, 0.5938, 0.125, 0.4062, 0.125, 0.4062, 0.125, 0.4062, 0.125, 0.4062, 0.125, 0.4062, 0.125, 0.4062, 0.125, 0.4062, 0.125, 0.4062, 0.125, 0.4062, 0.125, 0.4062, 0.125, 0.4062, 0.125, 0.4062, 0.125, 0.4062, 0.125, 0.4062, 0.125, 0.4062, 0.125, 0.4062, 0.125, 0.4062, 0.125, 0.4062, 0.125, 0.5938, 0.125, 0.5938, 0.125, 0.5938, 0.125, 0.5938, 0.125, 0.5938, 0.125, 0.5938, 0.125, 0.5938, 0.125, 0.5938, 0.125, 0.5938, 0.125, 0.5938, 0.125, 0.5938, 0.125, 0.5938, 0.125, 0.5938, 0.125, 0.5938, 0.125, 0.5938, 0.125, 0.5938, 0.125, 0.5938, 0.125, 0.5938, 0.125, 0.5938, 0.125, 0.5938, 0.125, 0.5938, 0.125, 0.5938, 0.125, 0.5938, 0.125, 0.5938, 0.125, 0.5938, 0.125, 0.5938, 0.125, 0.5938, 0.125, 0.5938, 0.125, 0.5938, 0.125, 0.5938, 0.125, 0.5938, 0.125, 0.5938, 0.125, 0.5938, 0.125, 0.5938, 0.125, 0.5938, 0.125, 0.5625, 0.125, 0.5469, 0.125, 0.5469, 0.125, 0.5625, 0.125, 0.5938, 0.125, 0.5938, 0.125, 0.5938, 0.125, 0.5938, 0.125, 0.5938, 0.125, 0.5938, 0.125, 0.5938, 0.125, 0.5938, 0.125, 0.5625, 0.125, 0.5469, 0.125, 0.5469, 0.125, 0.5625, 0.125, 0.5938, 0.125, 0.5938, 0.125, 0.5938, 0.125, 0.5938, 0.125, 0.5938, 0.125, 0.5938, 0.125, 0.5938, 0.125, 0.5938, 0.125, 0.5938, 0.125, 0.5938, 0.125, 0.5469, 0.125, 0.5469, 0.125, 0.5469, 0.125, 0.5312, 0.125, 0.5312, 0.125, 0.5312, 0.125, 0.4531, 0.125, 0.4375, 0.125, 0.4375, 0.125, 0.4531, 0.125, 0.5469, 0.125, 0.5312, 0.125, 0.5312, 0.125, 0.5469, 0.125, 0.5469, 0.125, 0.5312, 0.125, 0.5312, 0.125, 0.5469, 0.125, 0.4688, 0.125, 0.4531, 0.125, 0.4531, 0.125, 0.4688, 0.125, 0.4688, 0.125, 0.4531, 0.125, 0.4531, 0.125, 0.4688, 0.125, 0.5312, 0.125, 0.5312, 0.125, 0.5312, 0.125, 0.5312, 0.125, 0.5469, 0.125, 0.5469, 0.125, 0.5469, 0.125, 0.5469, 0.125, 0.4688, 0.125, 0.4688, 0.125, 0.4688, 0.125, 0.4688, 0.125, 0.4688, 0.125, 0.4688, 0.125, 0.4688, 0.125, 0.4531, 0.125, 0.4531, 0.125, 0.4531, 0.125, 0.4531, 0.125, 0.4688, 0.125, 0.4531, 0.125, 0.4531, 0.125, 0.4688, 0.125, 0.5469, 0.125, 0.5312, 0.125, 0.5312, 0.125, 0.5469, 0.125, 0.5469, 0.125, 0.5469, 0.125, 0.5469, 0.125, 0.5469, 0.125, 0.4531, 0.125, 0.4531, 0.125, 0.4531, 0.125, 0.5469, 0.125, 0.5625, 0.125, 0.5625, 0.125, 0.5469, 0.125, 0.4375, 0.125, 0.4531, 0.125, 0.4531, 0.125, 0.4375, 0.125, 0.4375, 0.125, 0.4531, 0.125, 0.4531, 0.125, 0.4375, 0.125, 0.4688, 0.125, 0.4688, 0.125, 0.4688, 0.125, 0.4688, 0.125, 0.4531, 0.125, 0.4688, 0.125, 0.4688, 0.125, 0.4531, 0.125, 0.5312, 0.125, 0.5469, 0.125, 0.5469, 0.125, 0.5312, 0.125, 0.5312, 0.125, 0.5469, 0.125, 0.5469, 0.125, 0.5312, 0.125, 0.4531, 0.125, 0.4688, 0.125, 0.4688, 0.125, 0.4531, 0.125, 0.4531, 0.125, 0.4531, 0.125, 0.4531, 0.125, 0.4531, 0.125, 0.4688, 0.125, 0.4688, 0.125, 0.4688, 0.125, 0.4531, 0.125, 0.4688, 0.125, 0.4688, 0.125, 0.4531, 0.125, 0.5312, 0.125, 0.5312, 0.125, 0.5312, 0.125, 0.5312, 0.125, 0.5312, 0.125, 0.5312, 0.125, 0.5312, 0.125, 0.5469, 0.125, 0.5469, 0.125, 0.5469, 0.125, 0.4375, 0.125, 0.4375, 0.125, 0.4375, 0.125, 0.4375, 0.125, 0.5312, 0.125, 0.5, 0.125, 0.5, 0.125, 0.5312, 0.125, 0.5938, 0.125, 0.5938, 0.125, 0.5938, 0.125, 0.5938, 0.125, 0.5312, 0.125, 0.5625, 0.125, 0.5625, 0.125, 0.5312, 0.125, 0.4375, 0.125, 0.4688, 0.125, 0.4688, 0.125, 0.4375, 0.125, 0.5625, 0.125, 0.5938, 0.125, 0.5938, 0.125, 0.5625, 0.125, 0.4062, 0.125, 0.4062, 0.125, 0.4062, 0.125, 0.4062, 0.125, 0.5625, 0.125, 0.5312, 0.125, 0.5312, 0.125, 0.5625, 0.125, 0.4062, 0.125, 0.4062, 0.125, 0.4062, 0.125, 0.4062, 0.125, 0.5938, 0.125, 0.5625, 0.125, 0.5625, 0.125, 0.5938, 0.125, 0.4688, 0.125, 0.4375, 0.125, 0.4375, 0.125, 0.4688, 0.125, 0.5625, 0.125, 0.5625, 0.125, 0.5625, 0.125, 0.5625, 0.125, 0.5625, 0.125, 0.5625, 0.125, 0.5625, 0.125, 0.5625, 0.125, 0.5938, 0.125, 0.5938, 0.125, 0.5938, 0.125, 0.5938, 0.125, 0.4062, 0.125, 0.4062, 0.125, 0.4062, 0.125, 0.4062, 0.125, 0.5938, 0.125, 0.5938, 0.125, 0.5938, 0.125, 0.5938, 0.125, 0.4375, 0.125, 0.4062, 0.125, 0.4062, 0.125, 0.4375, 0.125, 0.4375, 0.125, 0.4375, 0.125, 0.4375, 0.125, 0.4375, 0.125, 0.5625, 0.125, 0.5625, 0.125, 0.5625, 0.125, 0.5625, 0.125, 0.4062, 0.125, 0.4375, 0.125, 0.4375, 0.125, 0.4062, 0.125, 0.4375, 0.125, 0.4375, 0.125, 0.4375, 0.125, 0.4375, 0.125, 0.5938, 0.125, 0.5938, 0.125, 0.5938, 0.125, 0.5938, 0.125, 0.5625, 0.125, 0.5625, 0.125, 0.5625, 0.125, 0.5625, 0.125, 0.4375, 0.125, 0.4375, 0.125, 0.4375, 0.125, 0.4375, 0.125, 0.5, 0.125, 0.5312, 0.125, 0.5312, 0.125, 0.5, 0.125, 0.4688, 0.125, 0.5, 0.125, 0.5, 0.125, 0.4688, 0.125, 0.4062, 0.125, 0.4062, 0.125, 0.4062, 0.125, 0.4062, 0.125, 0.5, 0.125, 0.4688, 0.125, 0.4688, 0.125, 0.5, 0.125, 0.4062, 0.125, 0.4375, 0.125, 0.4375, 0.125, 0.4062, 0.125, 0.5625, 0.125, 0.5938, 0.125, 0.5938, 0.125, 0.5625, 0.125, 0.5625, 0.125, 0.5938, 0.125, 0.5938, 0.125, 0.5625, 0.125, 0.4688, 0.125, 0.5, 0.125, 0.5, 0.125, 0.4688, 0.125, 0.4375, 0.125, 0.4375, 0.125, 0.4375, 0.125, 0.4375, 0.125, 0.5625, 0.125, 0.5938, 0.125, 0.5938, 0.125, 0.5625, 0.125, 0.5625, 0.125, 0.5625, 0.125, 0.5625, 0.125, 0.5625, 0.125, 0.5312, 0.125, 0.5625, 0.125, 0.5625, 0.125, 0.5312, 0.125, 0.4062, 0.125, 0.4375, 0.125, 0.4375, 0.125, 0.4062, 0.125, 0.4688, 0.125, 0.5, 0.125, 0.5, 0.125, 0.4688, 0.125, 0.4062, 0.125, 0.4375, 0.125, 0.4375, 0.125, 0.4062, 0.125, 0.5625, 0.125, 0.5312, 0.125, 0.5312, 0.125, 0.5625, 0.125, 0.5625, 0.125, 0.5938, 0.125, 0.5938, 0.125, 0.5625, 0.125, 0.4062, 0.125, 0.4375, 0.125, 0.4375, 0.125, 0.4062, 0.125, 0.5312, 0.125, 0.5625, 0.125, 0.5625, 0.125, 0.5312, 0.125, 0.5312, 0.125, 0.5, 0.125, 0.5, 0.125, 0.5312, 0.125, 0.5, 0.125, 0.5312, 0.125, 0.5312, 0.125, 0.5, 0.125, 0.5, 0.125, 0.5312, 0.125, 0.5312, 0.125, 0.5, 0.125, 0.5312, 0.125, 0.5625, 0.125, 0.5625, 0.125, 0.5312, 0.125, 0.4375, 0.125, 0.4688, 0.125, 0.4688, 0.125, 0.4375, 0.125, 0.4375, 0.125, 0.4688, 0.125, 0.4688, 0.125, 0.4375, 0.125, 0.4688, 0.125, 0.5, 0.125, 0.5, 0.125, 0.4688, 0.125, 0.5, 0.125, 0.5312, 0.125, 0.5312, 0.125, 0.5, 0.125, 0.5, 0.125, 0.5312, 0.125, 0.5312, 0.125, 0.5, 0.125, 0.5312, 0.125, 0.5625, 0.125, 0.5625, 0.125, 0.5312, 0.125, 0.4375, 0.125, 0.4688, 0.125, 0.4688, 0.125, 0.4375, 0.125, 0.4375, 0.125, 0.4688, 0.125, 0.4688, 0.125, 0.4375, 0.125, 0.4688, 0.125, 0.5, 0.125, 0.5, 0.125, 0.4688, 0.125, 0.5625, 0.125, 0.5625, 0.125, 0.5625, 0.125, 0.4375, 0.125, 0.4375, 0.125, 0.4375, 0.125, 0.4688, 0.125, 0.4375, 0.125, 0.4688, 0.125, 0.4375, 0.125, 0.4375, 0.125, 0.4375, 0.125, 0.5312, 0.125, 0.5625, 0.125, 0.5625, 0.125, 0.5312, 0.125, 0.4688, 0.125, 0.4375, 0.125, 0.4375, 0.125, 0.4688, 0.125, 0.5, 0.125, 0.5312, 0.125, 0.5312, 0.125, 0.5, 0.125, 0.4688, 0.125, 0.5, 0.125, 0.5, 0.125, 0.4688, 0.125, 0.4375, 0.125, 0.4375, 0.125, 0.4375, 0.125, 0.4375, 0.125, 0.4375, 0.125, 0.4375, 0.125, 0.4375, 0.125, 0.4375, 0.125, 0.4375, 0.125, 0.4375, 0.125, 0.4375, 0.125, 0.4375, 0.125, 0.5, 0.125, 0.4688, 0.125, 0.4688, 0.125, 0.5, 0.125, 0.5625, 0.125, 0.5625, 0.125, 0.5625, 0.125, 0.5625, 0.125, 0.5625, 0.125, 0.5625, 0.125, 0.5625, 0.125, 0.5625, 0.125, 0.4375, 0.125, 0.4688, 0.125, 0.4688, 0.125, 0.4375, 0.125, 0.5625, 0.125, 0.5625, 0.125, 0.5625, 0.125, 0.5625, 0.125, 0.5625, 0.125, 0.5625, 0.125, 0.5625, 0.125, 0.5625, 0.125, 0.5625, 0.125, 0.5625, 0.125, 0.5312, 0.125, 0.5, 0.125, 0.5312, 0.125, 0.5625, 0.125, 0.5625, 0.125, 0.5625, 0.125, 0.5312, 0.125, 0.5625, 0.125, 0.5312, 0.125, 0.5, 0.125, 0.5312, 0.125, 0.5, 0.125, 0.4688, 0.125, 0.5, 0.125, 0.4688, 0.125, 0.4375, 0.125, 0.4375, 0.125, 0.4375, 0.125, 0.5, 0.125, 0.4688, 0.125, 0.5, 0.125, 0.4375, 0.125, 0.4688, 0.125, 0.4375, 0.125, 0.5625, 0.125, 0.5312, 0.125, 0.5625, 0.125, 0.4375, 0.125, 0.4375, 0.125, 0.4375, 0.125, 0.375, 0.125, 0.375, 0.125, 0.375, 0.125, 0.375, 0.125, 0.375, 0.125, 0.375, 0.125, 0.375, 0.125, 0.375, 0.125, 0.375, 0.125, 0.375, 0.125, 0.375, 0.125, 0.375, 0.125, 0.375, 0.125, 0.375, 0.125, 0.375, 0.125, 0.375, 0.125, 0.625, 0.125, 0.625, 0.125, 0.625, 0.125, 0.625, 0.125, 0.625, 0.125, 0.625, 0.125, 0.625, 0.125, 0.625, 0.125, 0.625, 0.125, 0.625, 0.125, 0.625, 0.125, 0.625, 0.125, 0.625, 0.125, 0.625, 0.125, 0.625, 0.125, 0.625, 0.125, 0.6137, 0.0, 0.6144, 0.0, 0.625, 0.0, 0.625, 0.0, 0.3856, 0.0, 0.3863, 0.0, 0.375, 0.0, 0.375, 0.0, 0.6144, 0.0, 0.3856, 0.0, 0.375, 0.0, 0.625, 0.0, 0.3856, 0.25, 0.6144, 0.25, 0.625, 0.25, 0.375, 0.25, 0.6144, 0.25, 0.6137, 0.25, 0.625, 0.25, 0.625, 0.25, 0.3863, 0.25, 0.3856, 0.25, 0.375, 0.25, 0.375, 0.25, 0.3863, 0.0, 0.6137, 0.0, 0.625, 0.0, 0.375, 0.0, 0.6137, 0.25, 0.3863, 0.25, 0.375, 0.25, 0.625, 0.25, 0.625, 0.02176, 0.625, 0.02702, 0.625, 0.0, 0.625, 0.0, 0.375, 0.02702, 0.375, 0.02176, 0.375, 0.0, 0.375, 0.0, 0.625, 0.104, 0.625, 0.02176, 0.625, 0.0, 0.625, 0.125, 0.375, 0.146, 0.375, 0.2282, 0.375, 0.25, 0.375, 0.125, 0.375, 0.02176, 0.375, 0.104, 0.375, 0.125, 0.375, 0.0, 0.625, 0.2282, 0.625, 0.146, 0.625, 0.125, 0.625, 0.25, 0.625, 0.223, 0.625, 0.2282, 0.625, 0.25, 0.625, 0.25, 0.375, 0.2282, 0.375, 0.223, 0.375, 0.25, 0.375, 0.25, 0.375, 0.1512, 0.375, 0.146, 0.375, 0.125, 0.375, 0.125, 0.625, 0.146, 0.625, 0.1512, 0.625, 0.125, 0.625, 0.125, 0.625, 0.09882, 0.625, 0.104, 0.625, 0.125, 0.625, 0.125, 0.375, 0.104, 0.375, 0.09882, 0.375, 0.125, 0.375, 0.125, 0.625, 0.02702, 0.625, 0.09882, 0.625, 0.125, 0.625, 0.0, 0.375, 0.223, 0.375, 0.1512, 0.375, 0.125, 0.375, 0.25, 0.375, 0.09882, 0.375, 0.02702, 0.375, 0.0, 0.375, 0.125, 0.625, 0.1512, 0.625, 0.223, 0.625, 0.25, 0.625, 0.125, 0.375, 0.125, 0.375, 0.125, 0.375, 0.125, 0.375, 0.125, 0.375, 0.125, 0.375, 0.125, 0.375, 0.125, 0.375, 0.125, 0.375, 0.125, 0.375, 0.125, 0.375, 0.125, 0.375, 0.125, 0.375, 0.125, 0.375, 0.125, 0.375, 0.125, 0.375, 0.125, 0.625, 0.125, 0.625, 0.125, 0.625, 0.125, 0.625, 0.125, 0.625, 0.125, 0.625, 0.125, 0.625, 0.125, 0.625, 0.125, 0.625, 0.125, 0.625, 0.125, 0.625, 0.125, 0.625, 0.125, 0.625, 0.125, 0.625, 0.125, 0.625, 0.125, 0.625, 0.125, 0.625, 0.01875, 0.625, 0.01875, 0.625, 0.0, 0.625, 0.0, 0.375, 0.01875, 0.375, 0.01875, 0.375, 0.0, 0.375, 0.0, 0.625, 0.1063, 0.625, 0.01875, 0.625, 0.0, 0.625, 0.125, 0.375, 0.1437, 0.375, 0.2313, 0.375, 0.25, 0.375, 0.125, 0.375, 0.01875, 0.375, 0.1063, 0.375, 0.125, 0.375, 0.0, 0.625, 0.2313, 0.625, 0.1437, 0.625, 0.125, 0.625, 0.25, 0.625, 0.2313, 0.625, 0.2313, 0.625, 0.25, 0.625, 0.25, 0.375, 0.2313, 0.375, 0.2313, 0.375, 0.25, 0.375, 0.25, 0.375, 0.1437, 0.375, 0.1437, 0.375, 0.125, 0.375, 0.125, 0.625, 0.1437, 0.625, 0.1437, 0.625, 0.125, 0.625, 0.125, 0.625, 0.1063, 0.625, 0.1063, 0.625, 0.125, 0.625, 0.125, 0.375, 0.1063, 0.375, 0.1063, 0.375, 0.125, 0.375, 0.125, 0.625, 0.1437, 0.625, 0.2313, 0.625, 0.25, 0.625, 0.125, 0.375, 0.1063, 0.375, 0.01875, 0.375, 0.0, 0.375, 0.125, 0.375, 0.2313, 0.375, 0.1437, 0.375, 0.125, 0.375, 0.25, 0.625, 0.01875, 0.625, 0.1063, 0.625, 0.125, 0.625, 0.0, 0.375, 0.1437, 0.375, 0.2313, 0.375, 0.25, 0.375, 0.125, 0.625, 0.1063, 0.625, 0.01875, 0.625, 0.0, 0.625, 0.125, 0.625, 0.01875, 0.625, 0.01875, 0.625, 0.0, 0.625, 0.0, 0.375, 0.01875, 0.375, 0.01875, 0.375, 0.0, 0.375, 0.0, 0.625, 0.2313, 0.625, 0.1437, 0.625, 0.125, 0.625, 0.25, 0.375, 0.01875, 0.375, 0.1063, 0.375, 0.125, 0.375, 0.0, 0.625, 0.2313, 0.625, 0.2313, 0.625, 0.25, 0.625, 0.25, 0.375, 0.2313, 0.375, 0.2312, 0.375, 0.25, 0.375, 0.25, 0.375, 0.1437, 0.375, 0.1437, 0.375, 0.125, 0.375, 0.125, 0.625, 0.1437, 0.625, 0.1437, 0.625, 0.125, 0.625, 0.125, 0.625, 0.1062, 0.625, 0.1063, 0.625, 0.125, 0.625, 0.125, 0.375, 0.1063, 0.375, 0.1062, 0.375, 0.125, 0.375, 0.125, 0.625, 0.01875, 0.625, 0.1062, 0.625, 0.125, 0.625, 0.0, 0.375, 0.2312, 0.375, 0.1437, 0.375, 0.125, 0.375, 0.25, 0.375, 0.1062, 0.375, 0.01875, 0.375, 0.0, 0.375, 0.125, 0.625, 0.1437, 0.625, 0.2313, 0.625, 0.25, 0.625, 0.125, 0.375, 0.125, 0.375, 0.125, 0.375, 0.125, 0.375, 0.125, 0.375, 0.125, 0.375, 0.125, 0.375, 0.125, 0.375, 0.125, 0.375, 0.125, 0.375, 0.125, 0.375, 0.125, 0.375, 0.125, 0.375, 0.125, 0.375, 0.125, 0.375, 0.125, 0.375, 0.125, 0.375, 0.125, 0.375, 0.125, 0.375, 0.125, 0.375, 0.125, 0.375, 0.125, 0.375, 0.125, 0.375, 0.125, 0.375, 0.125, 0.375, 0.125, 0.375, 0.125, 0.375, 0.125, 0.375, 0.125, 0.375, 0.125, 0.375, 0.125, 0.375, 0.125, 0.375, 0.125, 0.375, 0.125, 0.375, 0.125, 0.375, 0.125, 0.375, 0.125, 0.375, 0.125, 0.375, 0.125, 0.375, 0.125, 0.375, 0.125, 0.375, 0.125, 0.375, 0.125, 0.375, 0.125, 0.375, 0.125, 0.375, 0.125, 0.375, 0.125, 0.375, 0.125, 0.375, 0.125, 0.375, 0.125, 0.375, 0.125, 0.375, 0.125, 0.375, 0.125, 0.375, 0.125, 0.375, 0.125, 0.375, 0.125, 0.375, 0.125, 0.375, 0.125, 0.375, 0.125, 0.375, 0.125, 0.375, 0.125, 0.375, 0.125, 0.375, 0.125, 0.375, 0.125, 0.375, 0.125, 0.375, 0.125, 0.375, 0.125, 0.375, 0.125, 0.375, 0.125, 0.375, 0.125, 0.375, 0.125, 0.375, 0.125, 0.375, 0.125, 0.375, 0.125, 0.375, 0.125, 0.375, 0.125, 0.375, 0.125, 0.375, 0.125, 0.375, 0.125, 0.375, 0.125, 0.375, 0.125, 0.375, 0.125, 0.375, 0.125, 0.375, 0.125, 0.375, 0.125, 0.375, 0.125, 0.375, 0.125, 0.375, 0.125, 0.375, 0.125, 0.375, 0.125, 0.375, 0.125, 0.375, 0.125, 0.375, 0.125, 0.375, 0.125, 0.375, 0.125, 0.375, 0.125, 0.375, 0.125, 0.375, 0.125, 0.375, 0.125, 0.375, 0.125, 0.375, 0.125, 0.375, 0.125, 0.375, 0.125, 0.375, 0.125, 0.375, 0.125, 0.375, 0.125, 0.375, 0.125, 0.375, 0.125, 0.375, 0.125, 0.375, 0.125, 0.375, 0.125, 0.375, 0.125, 0.375, 0.125, 0.375, 0.125, 0.375, 0.125, 0.375, 0.125, 0.375, 0.125, 0.375, 0.125, 0.375, 0.125, 0.375, 0.125, 0.375, 0.125, 0.375, 0.125, 0.375, 0.125, 0.375, 0.125, 0.375, 0.125, 0.375, 0.125, 0.375, 0.125, 0.375, 0.125, 0.375, 0.125, 0.375, 0.125, 0.375, 0.125, 0.375, 0.125, 0.375, 0.125, 0.375, 0.125, 0.375, 0.125, 0.375, 0.125, 0.375, 0.125, 0.375, 0.125, 0.375, 0.125, 0.375, 0.125, 0.375, 0.125, 0.375, 0.125, 0.375, 0.125, 0.375, 0.125, 0.375, 0.125, 0.375, 0.125, 0.375, 0.125, 0.375, 0.125, 0.375, 0.125, 0.375, 0.125, 0.375, 0.125, 0.375, 0.125, 0.375, 0.125, 0.375, 0.125, 0.375, 0.125, 0.375, 0.125, 0.375, 0.125, 0.375, 0.125, 0.375, 0.125, 0.375, 0.125, 0.375, 0.125, 0.375, 0.125, 0.375, 0.125, 0.375, 0.125, 0.375, 0.125, 0.375, 0.125, 0.375, 0.125, 0.375, 0.125, 0.375, 0.125, 0.375, 0.125, 0.375, 0.125, 0.375, 0.125, 0.375, 0.125, 0.375, 0.125, 0.375, 0.125, 0.375, 0.125, 0.375, 0.125, 0.375, 0.125, 0.375, 0.125, 0.375, 0.125, 0.375, 0.125, 0.375, 0.125, 0.375, 0.125, 0.375, 0.125, 0.375, 0.125, 0.375, 0.125, 0.375, 0.125, 0.375, 0.125, 0.375, 0.125, 0.375, 0.125, 0.375, 0.125, 0.375, 0.125, 0.375, 0.125, 0.375, 0.125, 0.375, 0.125, 0.375, 0.125, 0.375, 0.125, 0.375, 0.125, 0.375, 0.125, 0.375, 0.125, 0.375, 0.125, 0.375, 0.125, 0.375, 0.125, 0.375, 0.125, 0.375, 0.125, 0.375, 0.125, 0.375, 0.125, 0.375, 0.125, 0.375, 0.125, 0.375, 0.125, 0.375, 0.125, 0.375, 0.125, 0.375, 0.125, 0.375, 0.125, 0.375, 0.125, 0.375, 0.125, 0.375, 0.125, 0.375, 0.125, 0.375, 0.125, 0.375, 0.125, 0.375, 0.125, 0.375, 0.125, 0.375, 0.125, 0.375, 0.125, 0.375, 0.125, 0.375, 0.125, 0.375, 0.125, 0.375, 0.125, 0.375, 0.125, 0.375, 0.125, 0.375, 0.125, 0.375, 0.125, 0.375, 0.125, 0.375, 0.125, 0.375, 0.125, 0.375, 0.125, 0.375, 0.125, 0.375, 0.125, 0.375, 0.125, 0.375, 0.125, 0.375, 0.125, 0.375, 0.125, 0.375, 0.125, 0.375, 0.125, 0.375, 0.125, 0.375, 0.125, 0.375, 0.125, 0.375, 0.125, 0.375, 0.125, 0.375, 0.125, 0.375, 0.125, 0.375, 0.125, 0.375, 0.125, 0.375, 0.125, 0.375, 0.125, 0.375, 0.125, 0.375, 0.125, 0.375, 0.125, 0.375, 0.125, 0.375, 0.125, 0.375, 0.125, 0.375, 0.125, 0.375, 0.125, 0.375, 0.125, 0.375, 0.125, 0.375, 0.125, 0.375, 0.125, 0.375, 0.125, 0.375, 0.125, 0.375, 0.125, 0.375, 0.125, 0.375, 0.125, 0.375, 0.125, 0.375, 0.125, 0.375, 0.125, 0.375, 0.125, 0.375, 0.125, 0.375, 0.125, 0.375, 0.125, 0.375, 0.125, 0.375, 0.125, 0.375, 0.125, 0.375, 0.125, 0.375, 0.125, 0.375, 0.125, 0.375, 0.125, 0.375, 0.125, 0.375, 0.125, 0.375, 0.125, 0.375, 0.125, 0.375, 0.125, 0.375, 0.125, 0.375, 0.125, 0.375, 0.125, 0.375, 0.125, 0.375, 0.125, 0.375, 0.125, 0.375, 0.125, 0.375, 0.125, 0.375, 0.125, 0.375, 0.125, 0.375, 0.125, 0.375, 0.125, 0.375, 0.125, 0.375, 0.125, 0.375, 0.125, 0.375, 0.125, 0.375, 0.125, 0.375, 0.125, 0.375, 0.125, 0.375, 0.125, 0.375, 0.125, 0.375, 0.125, 0.375, 0.125, 0.375, 0.125, 0.375, 0.125, 0.375, 0.125, 0.375, 0.125, 0.375, 0.125, 0.375, 0.125, 0.375, 0.125, 0.375, 0.125, 0.375, 0.125, 0.375, 0.125, 0.375, 0.125, 0.375, 0.125, 0.375, 0.125, 0.375, 0.125, 0.375, 0.125, 0.375, 0.125, 0.375, 0.125, 0.375, 0.125, 0.375, 0.125, 0.375, 0.125, 0.375, 0.125, 0.375, 0.125, 0.375, 0.125, 0.375, 0.125, 0.25, 0.625, 0.375, 0.625, 0.375, 0.625, 0.375, 0.125, 0.375, 0.125, 0.375, 0.125, 0.375, 0.125, 0.375, 0.125, 0.375, 0.125, 0.375, 0.125, 0.375, 0.125, 0.375, 0.125, 0.375, 0.125, 0.375, 0.125, 0.375, 0.125, 0.375, 0.125, 0.375, 0.125, 0.375, 0.125, 0.375, 0.125, 0.375, 0.125, 0.375, 0.125, 0.375, 0.125, 0.375, 0.125, 0.375, 0.125, 0.375, 0.125, 0.375, 0.125, 0.375, 0.125, 0.375, 0.125, 0.375, 0.125, 0.375, 0.125, 0.375, 0.125, 0.375, 0.125, 0.375, 0.125, 0.25, 0.625, 0.375, 0.625, 0.375, 0.625, 0.25, 0.625, 0.375, 0.125, 0.375, 0.125, 0.375, 0.125, 0.375, 0.125, 0.375, 0.125, 0.375, 0.125, 0.375, 0.125, 0.375, 0.125, 0.625, 0.125, 0.625, 0.125, 0.625, 0.125, 0.625, 0.125, 0.625, 0.125, 0.625, 0.125, 0.625, 0.125, 0.625, 0.125, 0.625, 0.125, 0.625, 0.125, 0.625, 0.125, 0.625, 0.125, 0.625, 0.125, 0.625, 0.125, 0.625, 0.125, 0.625, 0.125, 0.625, 0.125, 0.625, 0.125, 0.625, 0.125, 0.625, 0.125, 0.625, 0.125, 0.625, 0.125, 0.625, 0.125, 0.625, 0.125, 0.625, 0.125, 0.625, 0.125, 0.625, 0.125, 0.625, 0.125, 0.625, 0.125, 0.625, 0.125, 0.625, 0.125, 0.625, 0.125, 0.625, 0.125, 0.625, 0.125, 0.625, 0.125, 0.625, 0.125, 0.625, 0.125, 0.625, 0.125, 0.625, 0.125, 0.625, 0.125, 0.625, 0.125, 0.625, 0.125, 0.625, 0.125, 0.625, 0.125, 0.625, 0.125, 0.625, 0.125, 0.625, 0.125, 0.625, 0.125, 0.625, 0.125, 0.625, 0.125, 0.625, 0.125, 0.625, 0.125, 0.625, 0.125, 0.625, 0.125, 0.625, 0.125, 0.625, 0.125, 0.625, 0.125, 0.625, 0.125, 0.625, 0.125, 0.625, 0.125, 0.625, 0.125, 0.625, 0.125, 0.625, 0.125, 0.625, 0.125, 0.625, 0.125, 0.625, 0.125, 0.625, 0.125, 0.625, 0.125, 0.625, 0.125, 0.625, 0.125, 0.625, 0.125, 0.625, 0.125, 0.625, 0.125, 0.625, 0.125, 0.625, 0.125, 0.625, 0.125, 0.625, 0.125, 0.625, 0.125, 0.625, 0.125, 0.625, 0.125, 0.625, 0.125, 0.625, 0.125, 0.625, 0.125, 0.625, 0.125, 0.625, 0.125, 0.625, 0.125, 0.625, 0.125, 0.625, 0.125, 0.5, 0.625, 0.625, 0.625, 0.625, 0.625, 0.5, 0.625, 0.5, 0.625, 0.625, 0.625, 0.625, 0.625, 0.5, 0.625, 0.625, 0.125, 0.625, 0.125, 0.625, 0.125, 0.625, 0.125, 0.625, 0.125, 0.625, 0.125, 0.625, 0.125, 0.625, 0.125, 0.625, 0.125, 0.625, 0.125, 0.625, 0.125, 0.625, 0.125, 0.625, 0.125, 0.625, 0.125, 0.625, 0.125, 0.625, 0.125, 0.625, 0.125, 0.625, 0.125, 0.625, 0.125, 0.625, 0.125, 0.625, 0.125, 0.625, 0.125, 0.625, 0.125, 0.625, 0.125, 0.625, 0.125, 0.625, 0.125, 0.625, 0.125, 0.625, 0.125, 0.625, 0.125, 0.625, 0.125, 0.625, 0.125, 0.625, 0.125, 0.625, 0.125, 0.625, 0.125, 0.625, 0.125, 0.625, 0.125, 0.625, 0.125, 0.625, 0.125, 0.625, 0.125, 0.625, 0.125, 0.625, 0.125, 0.625, 0.125, 0.625, 0.125, 0.625, 0.125, 0.625, 0.125, 0.625, 0.125, 0.625, 0.125, 0.625, 0.125, 0.625, 0.125, 0.625, 0.125, 0.625, 0.125, 0.625, 0.125, 0.625, 0.125, 0.625, 0.125, 0.625, 0.125, 0.625, 0.125, 0.375, 0.875, 0.625, 0.875, 0.625, 0.875, 0.375, 0.875, 0.375, 0.875, 0.625, 0.875, 0.625, 0.875, 0.375, 0.875, 0.625, 0.125, 0.625, 0.125, 0.625, 0.125, 0.625, 0.125, 0.625, 0.125, 0.625, 0.125, 0.625, 0.125, 0.625, 0.125, 0.625, 0.125, 0.625, 0.125, 0.625, 0.125, 0.625, 0.125, 0.625, 0.125, 0.625, 0.125, 0.625, 0.125, 0.625, 0.125, 0.625, 0.125, 0.625, 0.125, 0.625, 0.125, 0.625, 0.125, 0.625, 0.125, 0.625, 0.125, 0.625, 0.125, 0.625, 0.125, 0.625, 0.125, 0.625, 0.125, 0.625, 0.125, 0.625, 0.125, 0.625, 0.125, 0.625, 0.125, 0.625, 0.125, 0.625, 0.125, 0.625, 0.125, 0.625, 0.125, 0.625, 0.125, 0.625, 0.125, 0.625, 0.125, 0.625, 0.125, 0.625, 0.125, 0.625, 0.125, 0.625, 0.125, 0.625, 0.125, 0.625, 0.125, 0.625, 0.125, 0.625, 0.125, 0.625, 0.125, 0.625, 0.125, 0.625, 0.125, 0.625, 0.125, 0.625, 0.125, 0.625, 0.125, 0.625, 0.125, 0.625, 0.125, 0.625, 0.125, 0.625, 0.125, 0.625, 0.125, 0.375, 0.125, 0.375, 0.125, 0.375, 0.125, 0.375, 0.125, 0.375, 0.125, 0.375, 0.125, 0.375, 0.125, 0.375, 0.125, 0.375, 0.125, 0.375, 0.125, 0.375, 0.125, 0.375, 0.125, 0.375, 0.125, 0.375, 0.125, 0.375, 0.125, 0.375, 0.125, 0.375, 0.125, 0.375, 0.125, 0.375, 0.125, 0.375, 0.125, 0.375, 0.125, 0.375, 0.125, 0.375, 0.125, 0.375, 0.125, 0.375, 0.125, 0.375, 0.125, 0.375, 0.125, 0.375, 0.125, 0.375, 0.125, 0.375, 0.125, 0.375, 0.125, 0.375, 0.125, 0.375, 0.125, 0.375, 0.125, 0.375, 0.125, 0.375, 0.125, 0.375, 0.125, 0.375, 0.125, 0.375, 0.125, 0.375, 0.125, 0.25, 0.625, 0.25, 0.625, 0.25, 0.625, 0.375, 0.125, 0.375, 0.125, 0.375, 0.125, 0.375, 0.125, 0.375, 0.125, 0.375, 0.125, 0.375, 0.125, 0.375, 0.125, 0.25, 0.625, 0.375, 0.625, 0.375, 0.625, 0.25, 0.625, 0.375, 0.125, 0.375, 0.125, 0.375, 0.125, 0.375, 0.125, 0.375, 0.125, 0.375, 0.125, 0.375, 0.125, 0.375, 0.125, 0.375, 0.125, 0.375, 0.125, 0.375, 0.125, 0.375, 0.125, 0.375, 0.125, 0.375, 0.125, 0.375, 0.125, 0.375, 0.125, 0.375, 0.125, 0.375, 0.125, 0.375, 0.125, 0.375, 0.125, 0.375, 0.125, 0.375, 0.125, 0.375, 0.125, 0.375, 0.125, 0.375, 0.125, 0.375, 0.125, 0.375, 0.125, 0.375, 0.125, 0.375, 0.125, 0.375, 0.125, 0.375, 0.125, 0.375, 0.125, 0.375, 0.125, 0.375, 0.125, 0.375, 0.125, 0.375, 0.125, 0.375, 0.125, 0.375, 0.125, 0.375, 0.125, 0.375, 0.125, 0.375, 0.125, 0.375, 0.125, 0.375, 0.125, 0.375, 0.125, 0.375, 0.125, 0.375, 0.125, 0.375, 0.125, 0.375, 0.125, 0.25, 0.625, 0.375, 0.625, 0.375, 0.625, 0.25, 0.625, 0.375, 0.125, 0.375, 0.125, 0.375, 0.125, 0.375, 0.125, 0.375, 0.125, 0.375, 0.125, 0.375, 0.125, 0.375, 0.125, 0.375, 0.125, 0.375, 0.125, 0.375, 0.125, 0.375, 0.125, 0.375, 0.125, 0.375, 0.125, 0.375, 0.125, 0.375, 0.125, 0.375, 0.625, 0.25, 0.625, 0.25, 0.625, 0.375, 0.625, 0.375, 0.125, 0.375, 0.125, 0.375, 0.125, 0.375, 0.125, 0.375, 0.625, 0.25, 0.625, 0.25, 0.625, 0.375, 0.625, 0.25, 0.625, 0.375, 0.625, 0.375, 0.625, 0.25, 0.625, 0.375, 0.125, 0.375, 0.125, 0.375, 0.125, 0.375, 0.125, 0.375, 0.125, 0.375, 0.125, 0.375, 0.125, 0.375, 0.125, 0.375, 0.125, 0.375, 0.125, 0.375, 0.125, 0.375, 0.125, 0.375, 0.125, 0.375, 0.125, 0.375, 0.125, 0.375, 0.125, 0.375, 0.125, 0.375, 0.125, 0.375, 0.125, 0.375, 0.125, 0.375, 0.125, 0.375, 0.125, 0.375, 0.125, 0.375, 0.125, 0.25, 0.625, 0.375, 0.625, 0.375, 0.625, 0.25, 0.625, 0.375, 0.125, 0.375, 0.125, 0.375, 0.125, 0.375, 0.125, 0.375, 0.125, 0.375, 0.125, 0.375, 0.125, 0.375, 0.125, 0.375, 0.125, 0.375, 0.125, 0.375, 0.125, 0.375, 0.125, 0.375, 0.125, 0.375, 0.125, 0.375, 0.125, 0.375, 0.125, 0.375, 0.125, 0.375, 0.125, 0.375, 0.125, 0.375, 0.125, 0.375, 0.125, 0.375, 0.125, 0.375, 0.125, 0.375, 0.125, 0.375, 0.125, 0.375, 0.125, 0.375, 0.125, 0.375, 0.125, 0.375, 0.125, 0.375, 0.125, 0.375, 0.125, 0.375, 0.125, 0.375, 0.125, 0.375, 0.125, 0.375, 0.125, 0.375, 0.125, 0.375, 0.125, 0.375, 0.125, 0.375, 0.125, 0.375, 0.125, 0.375, 0.125, 0.375, 0.125, 0.375, 0.125, 0.375, 0.125, 0.375, 0.125, 0.375, 0.125, 0.375, 0.125, 0.375, 0.125, 0.375, 0.125, 0.375, 0.125, 0.375, 0.125, 0.375, 0.125, 0.375, 0.125, 0.375, 0.125, 0.375, 0.125, 0.375, 0.125, 0.375, 0.125, 0.375, 0.125, 0.375, 0.125, 0.375, 0.125, 0.375, 0.125, 0.375, 0.125, 0.375, 0.125, 0.375, 0.125, 0.625, 0.875, 0.625, 0.875, 0.625, 0.875, 0.625, 0.875, 0.25, 0.625, 0.25, 0.625, 0.25, 0.625, 0.25, 0.625, 0.25, 0.625, 0.25, 0.625, 0.25, 0.625, 0.25, 0.625, 0.25, 0.625, 0.25, 0.625, 0.25, 0.625, 0.25, 0.625, 0.25, 0.625, 0.25, 0.625, 0.25, 0.625, 0.25, 0.625, 0.25, 0.625, 0.625, 0.875, 0.625, 0.875, 0.625, 0.875, 0.625, 0.875, 0.25, 0.625, 0.25, 0.625, 0.25, 0.625, 0.25, 0.625, 0.25, 0.625, 0.25, 0.625, 0.25, 0.625, 0.25, 0.625, 0.25, 0.625, 0.25, 0.625, 0.25, 0.625, 0.25, 0.625, 0.25, 0.625, 0.25, 0.625, 0.25, 0.625, 0.25, 0.625, 0.25, 0.625, 0.25, 0.625, 0.25, 0.625, 0.25, 0.625, 0.25, 0.625, 0.25, 0.625, 0.25, 0.625, 0.25, 0.625, 0.25, 0.625, 0.25, 0.625, 0.25, 0.625, 0.25, 0.625, 0.25, 0.625, 0.25, 0.625, 0.25, 0.625, 0.25, 0.625, 0.25, 0.625, 0.25, 0.625, 0.25, 0.625, 0.25, 0.625, 0.25, 0.625, 0.25, 0.625, 0.25, 0.625, 0.25, 0.625, 0.25, 0.625, 0.25, 0.625, 0.25, 0.625, 0.25, 0.625, 0.25, 0.625, 0.25, 0.625, 0.25, 0.625, 0.25, 0.625, 0.25, 0.625, 0.25, 0.625, 0.25, 0.625, 0.25, 0.625, 0.25, 0.625, 0.25, 0.625, 0.25, 0.625, 0.25, 0.625, 0.25, 0.625, 0.25, 0.625, 0.25, 0.625, 0.25, 0.625, 0.25, 0.625, 0.25, 0.625, 0.25, 0.625, 0.25, 0.625, 0.25, 0.625, 0.25, 0.625, 0.25, 0.625, 0.25, 0.625, 0.25, 0.625, 0.25, 0.625, 0.25, 0.625, 0.25, 0.625, 0.25, 0.625, 0.25, 0.625, 0.25, 0.625, 0.25, 0.625, 0.25, 0.625, 0.25, 0.625, 0.25, 0.625, 0.25, 0.625, 0.25, 0.625, 0.25, 0.625, 0.25, 0.625, 0.25, 0.625, 0.25, 0.625, 0.25, 0.625, 0.25, 0.625, 0.25, 0.625, 0.25, 0.625, 0.25, 0.625, 0.25, 0.625, 0.25, 0.625, 0.25, 0.625, 0.25, 0.625, 0.25, 0.625, 0.25, 0.625, 0.25, 0.625, 0.25, 0.625, 0.25, 0.625, 0.25, 0.625, 0.25, 0.625, 0.25, 0.625, 0.25, 0.625, 0.25, 0.625, 0.25, 0.625, 0.25, 0.625, 0.25, 0.625, 0.25, 0.625, 0.25, 0.625, 0.25, 0.625, 0.25, 0.625, 0.25, 0.625, 0.25, 0.625, 0.25, 0.625, 0.25, 0.625, 0.25, 0.625, 0.25, 0.625, 0.25, 0.625, 0.25, 0.625, 0.25, 0.625, 0.25, 0.625, 0.25, 0.625, 0.25, 0.625, 0.25, 0.625, 0.25, 0.625, 0.25, 0.625, 0.25, 0.625, 0.25, 0.625, 0.25, 0.625, 0.25, 0.625, 0.25, 0.625, 0.25, 0.625, 0.25, 0.625, 0.25, 0.625, 0.25, 0.625, 0.25, 0.625, 0.25, 0.625, 0.25, 0.625, 0.25, 0.625, 0.25, 0.625, 0.25, 0.625, 0.25, 0.625, 0.25, 0.625, 0.25, 0.625, 0.25, 0.625, 0.25, 0.625, 0.25, 0.625, 0.25, 0.625, 0.25, 0.625, 0.25, 0.625, 0.25, 0.625, 0.25, 0.625, 0.25, 0.625, 0.25, 0.625, 0.25, 0.625, 0.25, 0.625, 0.25, 0.625, 0.25, 0.625, 0.25, 0.625, 0.25, 0.625, 0.25, 0.625, 0.25, 0.625, 0.25, 0.625, 0.25, 0.625, 0.25, 0.625, 0.25, 0.625, 0.25, 0.625, 0.25, 0.625, 0.25, 0.625, 0.25, 0.625, 0.25, 0.625, 0.25, 0.625, 0.25, 0.625, 0.25, 0.625, 0.25, 0.625, 0.25, 0.625, 0.25, 0.625, 0.25, 0.625, 0.25, 0.625, 0.25, 0.625, 0.25, 0.625, 0.25, 0.625, 0.25, 0.625, 0.25, 0.625, 0.25, 0.625, 0.25, 0.625, 0.25, 0.625, 0.25, 0.625, 0.25, 0.625, 0.25, 0.625, 0.25, 0.625, 0.25, 0.625, 0.25, 0.625, 0.25, 0.625, 0.25, 0.625, 0.25, 0.625, 0.25, 0.625, 0.25, 0.625, 0.25, 0.625, 0.25, 0.625, 0.25, 0.625, 0.25, 0.625, 0.25, 0.625, 0.25, 0.625, 0.25, 0.625, 0.25, 0.625, 0.25, 0.625, 0.25, 0.625, 0.25, 0.625, 0.25, 0.625, 0.25, 0.625, 0.25, 0.625, 0.25, 0.625, 0.25, 0.625, 0.25, 0.625, 0.25, 0.625, 0.25, 0.625, 0.25, 0.625, 0.25, 0.625, 0.25, 0.625, 0.25, 0.625, 0.25, 0.625, 0.25, 0.625, 0.25, 0.625])
me_cube.materials.append(mat_material)
me_cube.use_remesh_preserve_volume = False
me_cube.use_remesh_preserve_attributes = False
me_cube.use_mirror_vertex_groups = False
me_cube.update()

# ---- objects
ob_pyramid = bpy.data.objects.new('Pyramid', me_cube)
ob_light = bpy.data.objects.new('Light', light_light)
ob_camera = bpy.data.objects.new('Camera', cam_camera)

# ---- transforms, parenting, visibility, modifiers, constraints
ob_pyramid.location = (0.0, 0.0, 0.0)
ob_pyramid.lock_rotations_4d = False
ob_pyramid.empty_display_type = 'ARROWS'
ob_pyramid.lineart.crease_threshold = 0.0
ob_light.location = (3.295, 0.2027, 8.496)
ob_light.rotation_euler = (0.6503, 0.05522, 1.866)
ob_light.lock_rotations_4d = False
ob_light.empty_display_type = 'ARROWS'
ob_light.color = (0.0, 0.0, 0.0, 0.0)
ob_light.lineart.crease_threshold = 0.0
ob_camera.location = (7.359, -6.926, 4.958)
ob_camera.rotation_euler = (1.109, 0.0, 0.8149)
ob_camera.lock_rotations_4d = False
ob_camera.empty_display_type = 'ARROWS'
ob_camera.color = (0.0, 0.0, 0.0, 0.0)
ob_camera.display_type = 'WIRE'
ob_camera.lineart.crease_threshold = 0.0

# ---- collection membership
col_collection.objects.link(ob_pyramid)
col_collection.objects.link(ob_light)
col_collection.objects.link(ob_camera)

# ---- scene / render settings (as saved in the file)
scene.camera = ob_camera
scene.frame_start = 1; scene.frame_end = 250; scene.frame_set(1)
scene.render.engine = 'BLENDER_EEVEE_NEXT'
scene.cycles.use_denoising = False
scene.cycles.samples = 128
scene.cycles.sampling_pattern = 'TABULATED_SOBOL'
scene.cycles.use_adaptive_sampling = False
scene.cycles.use_light_tree = False
scene.view_settings.view_transform = 'Filmic'
bpy.context.view_layer.update()
